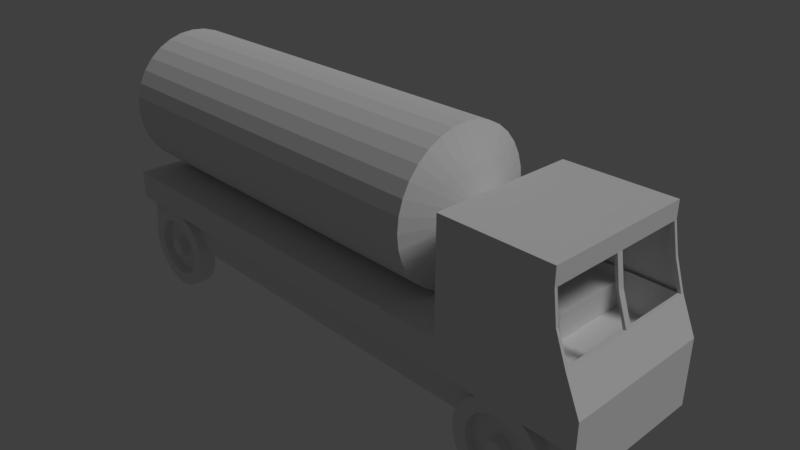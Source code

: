 # Source: OilTanker.blend  (saved by Blender 2.79.0; exported with 4.5.12 LTS)
import bpy
from mathutils import Matrix  # noqa: F401  (used for matrix-valued properties, if any)

bpy.ops.wm.read_factory_settings(use_empty=True)
scene = bpy.context.scene
scene.name = 'Scene'

# ---- collections
col_collection_1 = bpy.data.collections.new('Collection 1'); scene.collection.children.link(col_collection_1)

# ---- materials (node trees are filled in below, after node groups)
mat_material = bpy.data.materials.new('Material')
mat_material.alpha_threshold = 0.0
mat_material.use_transparent_shadow = False
mat_material.roughness = 0.5
mat_material.line_color = (0.0, 0.0, 0.0, 1.0)

# ---- material node trees

# ---- world
world_world = bpy.data.worlds.new('World'); scene.world = world_world
world_world.color = (0.05088, 0.05088, 0.05088)
world_world.use_sun_shadow = False
world_world.sun_shadow_jitter_overblur = 0.0
world_world.cycles.sampling_method = 'MANUAL'

# ---- cameras
cam_camera = bpy.data.cameras.new('Camera')
cam_camera.clip_end = 100.0
cam_camera.lens = 35.0
cam_camera.sensor_width = 32.0
cam_camera.sensor_height = 18.0
cam_camera.ortho_scale = 7.314
cam_camera.dof.focus_distance = 0.0
cam_camera.dof.aperture_fstop = 128.0

# ---- lights
light_lamp = bpy.data.lights.new('Lamp', 'SUN')
light_lamp.transmission_factor = 0.0
light_lamp.cutoff_distance = 30.0
light_lamp.angle = 0.1993
light_lamp.energy = 1.0
light_lamp.shadow_buffer_clip_start = 1.001
light_lamp.shadow_soft_size = 0.1
light_lamp.shadow_cascade_max_distance = 1000.0

# ---- meshes
me_cylinder = bpy.data.meshes.new('Cylinder')
me_cylinder.from_pydata([(0.0, 1.0, -1.0), (-1.151e-07, 0.6985, 1.0), (0.1951, 0.9808, -1.0), (0.1363, 0.6851, 1.0), (0.3827, 0.9239, -1.0), (0.2673, 0.6454, 1.0), (0.5556, 0.8315, -1.0), (0.3881, 0.5808, 1.0), (0.7071, 0.7071, -1.0), (0.4939, 0.4939, 1.0), (0.8315, 0.5556, -1.0), (0.5808, 0.3881, 1.0), (0.9239, 0.3827, -1.0), (0.6454, 0.2673, 1.0), (0.9808, 0.1951, -1.0), (0.6851, 0.1363, 1.0), (1.0, 7.55e-08, -1.0), (0.6985, 2.923e-08, 1.0), (0.9808, -0.1951, -1.0), (0.6851, -0.1363, 1.0), (0.9239, -0.3827, -1.0), (0.6454, -0.2673, 1.0), (0.8315, -0.5556, -1.0), (0.5808, -0.3881, 1.0), (0.7071, -0.7071, -1.0), (0.4939, -0.4939, 1.0), (0.5556, -0.8315, -1.0), (0.3881, -0.5808, 1.0), (0.3827, -0.9239, -1.0), (0.2673, -0.6454, 1.0), (0.1951, -0.9808, -1.0), (0.1363, -0.6851, 1.0), (-3.258e-07, -1.0, -1.0), (-2.333e-07, -0.6985, 1.0), (-0.1951, -0.9808, -1.0), (-0.1363, -0.6851, 1.0), (-0.3827, -0.9239, -1.0), (-0.2673, -0.6454, 1.0), (-0.5556, -0.8315, -1.0), (-0.3881, -0.5808, 1.0), (-0.7071, -0.7071, -1.0), (-0.4939, -0.4939, 1.0), (-0.8315, -0.5556, -1.0), (-0.5808, -0.3881, 1.0), (-0.9239, -0.3827, -1.0), (-0.6454, -0.2673, 1.0), (-0.9808, -0.1951, -1.0), (-0.6851, -0.1363, 1.0), (-1.0, 9.656e-07, -1.0), (-0.6985, 6.903e-07, 1.0), (-0.9808, 0.1951, -1.0), (-0.6851, 0.1363, 1.0), (-0.9239, 0.3827, -1.0), (-0.6454, 0.2673, 1.0), (-0.8315, 0.5556, -1.0), (-0.5808, 0.3881, 1.0), (-0.7071, 0.7071, -1.0), (-0.4939, 0.4939, 1.0), (-0.5556, 0.8315, -1.0), (-0.3881, 0.5808, 1.0), (-0.3827, 0.9239, -1.0), (-0.2673, 0.6454, 1.0), (-0.1951, 0.9808, -1.0), (-0.1363, 0.6851, 1.0), (0.1951, 0.9808, 1.0), (0.0, 1.0, 1.0), (0.3827, 0.9239, 1.0), (0.5556, 0.8315, 1.0), (0.7071, 0.7071, 1.0), (0.8315, 0.5556, 1.0), (0.9239, 0.3827, 1.0), (0.9808, 0.1951, 1.0), (1.0, 7.55e-08, 1.0), (0.9808, -0.1951, 1.0), (0.9239, -0.3827, 1.0), (0.8315, -0.5556, 1.0), (0.7071, -0.7071, 1.0), (0.5556, -0.8315, 1.0), (0.3827, -0.9239, 1.0), (0.1951, -0.9808, 1.0), (-3.258e-07, -1.0, 1.0), (-0.1951, -0.9808, 1.0), (-0.3827, -0.9239, 1.0), (-0.5556, -0.8315, 1.0), (-0.7071, -0.7071, 1.0), (-0.8315, -0.5556, 1.0), (-0.9239, -0.3827, 1.0), (-0.9808, -0.1951, 1.0), (-1.0, 9.656e-07, 1.0), (-0.9808, 0.1951, 1.0), (-0.9239, 0.3827, 1.0), (-0.8315, 0.5556, 1.0), (-0.7071, 0.7071, 1.0), (-0.5556, 0.8315, 1.0), (-0.3827, 0.9239, 1.0), (-0.1951, 0.9808, 1.0), (0.03826, 0.1924, 0.09494), (-3.032e-07, 0.1961, 0.09494), (0.07506, 0.1812, 0.09494), (0.109, 0.1631, 0.09494), (0.1387, 0.1387, 0.09494), (0.1631, 0.109, 0.09494), (0.1812, 0.07506, 0.09494), (0.1924, 0.03826, 0.09494), (0.1961, -1.893e-07, 0.09494), (0.1924, -0.03826, 0.09494), (0.1812, -0.07506, 0.09494), (0.1631, -0.109, 0.09494), (0.1387, -0.1387, 0.09494), (0.109, -0.1631, 0.09494), (0.07506, -0.1812, 0.09494), (0.03826, -0.1924, 0.09494), (-1.982e-09, -0.1961, 0.09494), (-0.03826, -0.1924, 0.09494), (-0.07506, -0.1812, 0.09494), (-0.109, -0.1631, 0.09494), (-0.1387, -0.1387, 0.09494), (-0.1631, -0.109, 0.09494), (-0.1812, -0.07506, 0.09494), (-0.1924, -0.03826, 0.09494), (-0.1961, 1.181e-07, 0.09494), (-0.1924, 0.03826, 0.09494), (-0.1812, 0.07506, 0.09494), (-0.1631, 0.109, 0.09494), (-0.1387, 0.1387, 0.09494), (-0.109, 0.1631, 0.09494), (-0.07506, 0.1812, 0.09494), (-0.03826, 0.1924, 0.09494), (0.1363, 0.6851, 0.09494), (-1.151e-07, 0.6985, 0.09494), (0.2673, 0.6454, 0.09494), (0.3881, 0.5808, 0.09494), (0.4939, 0.4939, 0.09494), (0.5808, 0.3881, 0.09494), (0.6454, 0.2673, 0.09494), (0.6851, 0.1363, 0.09494), (0.6985, 2.132e-08, 0.09494), (0.6851, -0.1363, 0.09494), (0.6454, -0.2673, 0.09494), (0.5808, -0.3881, 0.09494), (0.4939, -0.4939, 0.09494), (0.3881, -0.5808, 0.09494), (0.2673, -0.6454, 0.09494), (0.1363, -0.6851, 0.09494), (-2.333e-07, -0.6985, 0.09494), (-0.1363, -0.6851, 0.09494), (-0.2673, -0.6454, 0.09494), (-0.3881, -0.5808, 0.09494), (-0.4939, -0.4939, 0.09494), (-0.5808, -0.3881, 0.09494), (-0.6454, -0.2673, 0.09494), (-0.6851, -0.1363, 0.09494), (-0.6985, 6.824e-07, 0.09494), (-0.6851, 0.1363, 0.09494), (-0.6454, 0.2673, 0.09494), (-0.5808, 0.3881, 0.09494), (-0.4939, 0.4939, 0.09494), (-0.3881, 0.5808, 0.09494), (-0.2673, 0.6454, 0.09494), (-0.1363, 0.6851, 0.09494), (0.03826, 0.1924, 1.169), (-3.032e-07, 0.1961, 1.169), (0.07506, 0.1812, 1.169), (0.109, 0.1631, 1.169), (0.1387, 0.1387, 1.169), (0.1631, 0.109, 1.169), (0.1812, 0.07506, 1.169), (0.1924, 0.03826, 1.169), (0.1961, -1.799e-07, 1.169), (0.1924, -0.03826, 1.169), (0.1812, -0.07506, 1.169), (0.1631, -0.109, 1.169), (0.1387, -0.1387, 1.169), (0.109, -0.1631, 1.169), (0.07506, -0.1812, 1.169), (0.03826, -0.1924, 1.169), (-1.982e-09, -0.1961, 1.169), (-0.03826, -0.1924, 1.169), (-0.07506, -0.1812, 1.169), (-0.109, -0.1631, 1.169), (-0.1387, -0.1387, 1.169), (-0.1631, -0.109, 1.169), (-0.1812, -0.07506, 1.169), (-0.1924, -0.03826, 1.169), (-0.1961, 1.275e-07, 1.169), (-0.1924, 0.03826, 1.169), (-0.1812, 0.07506, 1.169), (-0.1631, 0.109, 1.169), (-0.1387, 0.1387, 1.169), (-0.109, 0.1631, 1.169), (-0.07506, 0.1812, 1.169), (-0.03826, 0.1924, 1.169), (-7.673e-08, 0.799, -1.0), (0.1559, 0.7837, -1.0), (0.3058, 0.7382, -1.0), (0.4439, 0.6644, -1.0), (0.565, 0.565, -1.0), (0.6644, 0.4439, -1.0), (0.7382, 0.3058, -1.0), (0.7837, 0.1559, -1.0), (0.799, 4.465e-08, -1.0), (0.7837, -0.1559, -1.0), (0.7382, -0.3058, -1.0), (0.6644, -0.4439, -1.0), (0.565, -0.565, -1.0), (0.4439, -0.6644, -1.0), (0.3058, -0.7382, -1.0), (0.1559, -0.7837, -1.0), (-2.642e-07, -0.799, -1.0), (-0.1559, -0.7837, -1.0), (-0.3058, -0.7382, -1.0), (-0.4439, -0.6644, -1.0), (-0.565, -0.565, -1.0), (-0.6644, -0.4439, -1.0), (-0.7382, -0.3058, -1.0), (-0.7837, -0.1559, -1.0), (-0.799, 7.82e-07, -1.0), (-0.7837, 0.1559, -1.0), (-0.7382, 0.3058, -1.0), (-0.6644, 0.4439, -1.0), (-0.565, 0.565, -1.0), (-0.4439, 0.6644, -1.0), (-0.3058, 0.7382, -1.0), (-0.1559, 0.7837, -1.0), (0.0, 1.0, -1.0), (0.1951, 0.9808, -1.0), (0.3827, 0.9239, -1.0), (0.5556, 0.8315, -1.0), (0.7071, 0.7071, -1.0), (0.8315, 0.5556, -1.0), (0.9239, 0.3827, -1.0), (0.9808, 0.1951, -1.0), (1.0, 7.55e-08, -1.0), (0.9808, -0.1951, -1.0), (0.9239, -0.3827, -1.0), (0.8315, -0.5556, -1.0), (0.7071, -0.7071, -1.0), (0.5556, -0.8315, -1.0), (0.3827, -0.9239, -1.0), (0.1951, -0.9808, -1.0), (-3.258e-07, -1.0, -1.0), (-0.1951, -0.9808, -1.0), (-0.3827, -0.9239, -1.0), (-0.5556, -0.8315, -1.0), (-0.7071, -0.7071, -1.0), (-0.8315, -0.5556, -1.0), (-0.9239, -0.3827, -1.0), (-0.9808, -0.1951, -1.0), (-1.0, 9.656e-07, -1.0), (-0.9808, 0.1951, -1.0), (-0.9239, 0.3827, -1.0), (-0.8315, 0.5556, -1.0), (-0.7071, 0.7071, -1.0), (-0.5556, 0.8315, -1.0), (-0.3827, 0.9239, -1.0), (-0.1951, 0.9808, -1.0), (-3.269e-07, 0.2966, -0.5462), (0.05787, 0.2909, -0.5462), (0.1135, 0.274, -0.5462), (0.1648, 0.2466, -0.5462), (0.2097, 0.2097, -0.5462), (0.2466, 0.1648, -0.5462), (0.274, 0.1135, -0.5462), (0.2909, 0.05787, -0.5462), (0.2966, -4.165e-08, -0.5462), (0.2909, -0.05787, -0.5462), (0.274, -0.1135, -0.5462), (0.2466, -0.1648, -0.5462), (0.2097, -0.2097, -0.5462), (0.1648, -0.2466, -0.5462), (0.1135, -0.274, -0.5462), (0.05787, -0.2909, -0.5462), (-6.668e-08, -0.2966, -0.5462), (-0.05787, -0.2909, -0.5462), (-0.1135, -0.274, -0.5462), (-0.1648, -0.2466, -0.5462), (-0.2097, -0.2097, -0.5462), (-0.2466, -0.1648, -0.5462), (-0.274, -0.1135, -0.5462), (-0.2909, -0.05787, -0.5462), (-0.2966, 2.97e-07, -0.5462), (-0.2909, 0.05787, -0.5462), (-0.274, 0.1135, -0.5462), (-0.2466, 0.1648, -0.5462), (-0.2097, 0.2097, -0.5462), (-0.1648, 0.2466, -0.5462), (-0.1135, 0.274, -0.5462), (-0.05787, 0.2909, -0.5462), (-7.673e-08, 0.799, -0.5462), (0.1559, 0.7837, -0.5462), (0.3058, 0.7382, -0.5462), (0.4439, 0.6644, -0.5462), (0.565, 0.565, -0.5462), (0.6644, 0.4439, -0.5462), (0.7382, 0.3058, -0.5462), (0.7837, 0.1559, -0.5462), (0.799, 4.862e-08, -0.5462), (0.7837, -0.1559, -0.5462), (0.7382, -0.3058, -0.5462), (0.6644, -0.4439, -0.5462), (0.565, -0.565, -0.5462), (0.4439, -0.6644, -0.5462), (0.3058, -0.7382, -0.5462), (0.1559, -0.7837, -0.5462), (-2.642e-07, -0.799, -0.5462), (-0.1559, -0.7837, -0.5462), (-0.3058, -0.7382, -0.5462), (-0.4439, -0.6644, -0.5462), (-0.565, -0.565, -0.5462), (-0.6644, -0.4439, -0.5462), (-0.7382, -0.3058, -0.5462), (-0.7837, -0.1559, -0.5462), (-0.799, 7.86e-07, -0.5462), (-0.7837, 0.1559, -0.5462), (-0.7382, 0.3058, -0.5462), (-0.6644, 0.4439, -0.5462), (-0.565, 0.565, -0.5462), (-0.4439, 0.6644, -0.5462), (-0.3058, 0.7382, -0.5462), (-0.1559, 0.7837, -0.5462), (-7.673e-08, 0.799, -0.5462), (0.1559, 0.7837, -0.5462), (0.3058, 0.7382, -0.5462), (0.4439, 0.6644, -0.5462), (0.565, 0.565, -0.5462), (0.6644, 0.4439, -0.5462), (0.7382, 0.3058, -0.5462), (0.7837, 0.1559, -0.5462), (0.799, 4.862e-08, -0.5462), (0.7837, -0.1559, -0.5462), (0.7382, -0.3058, -0.5462), (0.6644, -0.4439, -0.5462), (0.565, -0.565, -0.5462), (0.4439, -0.6644, -0.5462), (0.3058, -0.7382, -0.5462), (0.1559, -0.7837, -0.5462), (-2.642e-07, -0.799, -0.5462), (-0.1559, -0.7837, -0.5462), (-0.3058, -0.7382, -0.5462), (-0.4439, -0.6644, -0.5462), (-0.565, -0.565, -0.5462), (-0.6644, -0.4439, -0.5462), (-0.7382, -0.3058, -0.5462), (-0.7837, -0.1559, -0.5462), (-0.799, 7.86e-07, -0.5462), (-0.7837, 0.1559, -0.5462), (-0.7382, 0.3058, -0.5462), (-0.6644, 0.4439, -0.5462), (-0.565, 0.565, -0.5462), (-0.4439, 0.6644, -0.5462), (-0.3058, 0.7382, -0.5462), (-0.1559, 0.7837, -0.5462), (-3.269e-07, 0.2966, -0.5462), (0.05787, 0.2909, -0.5462), (0.1135, 0.274, -0.5462), (0.1648, 0.2466, -0.5462), (0.2097, 0.2097, -0.5462), (0.2466, 0.1648, -0.5462), (0.274, 0.1135, -0.5462), (0.2909, 0.05787, -0.5462), (0.2966, -4.165e-08, -0.5462), (0.2909, -0.05787, -0.5462), (0.274, -0.1135, -0.5462), (0.2466, -0.1648, -0.5462), (0.2097, -0.2097, -0.5462), (0.1648, -0.2466, -0.5462), (0.1135, -0.274, -0.5462), (0.05787, -0.2909, -0.5462), (-6.668e-08, -0.2966, -0.5462), (-0.05787, -0.2909, -0.5462), (-0.1135, -0.274, -0.5462), (-0.1648, -0.2466, -0.5462), (-0.2097, -0.2097, -0.5462), (-0.2466, -0.1648, -0.5462), (-0.274, -0.1135, -0.5462), (-0.2909, -0.05787, -0.5462), (-0.2966, 2.97e-07, -0.5462), (-0.2909, 0.05787, -0.5462), (-0.274, 0.1135, -0.5462), (-0.2466, 0.1648, -0.5462), (-0.2097, 0.2097, -0.5462), (-0.1648, 0.2466, -0.5462), (-0.1135, 0.274, -0.5462), (-0.05787, 0.2909, -0.5462), (-3.269e-07, 0.2966, -0.8387), (0.05787, 0.2909, -0.8387), (0.1135, 0.274, -0.8387), (0.1648, 0.2466, -0.8387), (0.2097, 0.2097, -0.8387), (0.2466, 0.1648, -0.8387), (0.274, 0.1135, -0.8387), (0.2909, 0.05787, -0.8387), (0.2966, -4.421e-08, -0.8387), (0.2909, -0.05787, -0.8387), (0.274, -0.1135, -0.8387), (0.2466, -0.1648, -0.8387), (0.2097, -0.2097, -0.8387), (0.1648, -0.2466, -0.8387), (0.1135, -0.274, -0.8387), (0.05787, -0.2909, -0.8387), (-6.668e-08, -0.2966, -0.8387), (-0.05787, -0.2909, -0.8387), (-0.1135, -0.274, -0.8387), (-0.1648, -0.2466, -0.8387), (-0.2097, -0.2097, -0.8387), (-0.2466, -0.1648, -0.8387), (-0.274, -0.1135, -0.8387), (-0.2909, -0.05787, -0.8387), (-0.2966, 2.945e-07, -0.8387), (-0.2909, 0.05787, -0.8387), (-0.274, 0.1135, -0.8387), (-0.2466, 0.1648, -0.8387), (-0.2097, 0.2097, -0.8387), (-0.1648, 0.2466, -0.8387), (-0.1135, 0.274, -0.8387), (-0.05787, 0.2909, -0.8387)], [], [(0, 65, 64, 2), (2, 64, 66, 4), (4, 66, 67, 6), (6, 67, 68, 8), (8, 68, 69, 10), (10, 69, 70, 12), (12, 70, 71, 14), (14, 71, 72, 16), (16, 72, 73, 18), (18, 73, 74, 20), (20, 74, 75, 22), (22, 75, 76, 24), (24, 76, 77, 26), (26, 77, 78, 28), (28, 78, 79, 30), (30, 79, 80, 32), (32, 80, 81, 34), (34, 81, 82, 36), (36, 82, 83, 38), (38, 83, 84, 40), (40, 84, 85, 42), (42, 85, 86, 44), (44, 86, 87, 46), (46, 87, 88, 48), (48, 88, 89, 50), (50, 89, 90, 52), (52, 90, 91, 54), (54, 91, 92, 56), (56, 92, 93, 58), (58, 93, 94, 60), (49, 47, 151, 152), (60, 94, 95, 62), (62, 95, 65, 0), (12, 14, 231, 230), (1, 3, 64, 65), (3, 5, 66, 64), (5, 7, 67, 66), (7, 9, 68, 67), (9, 11, 69, 68), (11, 13, 70, 69), (13, 15, 71, 70), (15, 17, 72, 71), (17, 19, 73, 72), (19, 21, 74, 73), (21, 23, 75, 74), (23, 25, 76, 75), (25, 27, 77, 76), (27, 29, 78, 77), (29, 31, 79, 78), (31, 33, 80, 79), (33, 35, 81, 80), (35, 37, 82, 81), (37, 39, 83, 82), (39, 41, 84, 83), (41, 43, 85, 84), (43, 45, 86, 85), (45, 47, 87, 86), (47, 49, 88, 87), (49, 51, 89, 88), (51, 53, 90, 89), (53, 55, 91, 90), (55, 57, 92, 91), (57, 59, 93, 92), (59, 61, 94, 93), (61, 63, 95, 94), (63, 1, 65, 95), (120, 119, 183, 184), (23, 21, 138, 139), (51, 49, 152, 153), (25, 23, 139, 140), (53, 51, 153, 154), (27, 25, 140, 141), (55, 53, 154, 155), (29, 27, 141, 142), (3, 1, 129, 128), (57, 55, 155, 156), (31, 29, 142, 143), (5, 3, 128, 130), (59, 57, 156, 157), (33, 31, 143, 144), (7, 5, 130, 131), (61, 59, 157, 158), (35, 33, 144, 145), (9, 7, 131, 132), (63, 61, 158, 159), (37, 35, 145, 146), (11, 9, 132, 133), (1, 63, 159, 129), (39, 37, 146, 147), (13, 11, 133, 134), (41, 39, 147, 148), (15, 13, 134, 135), (43, 41, 148, 149), (17, 15, 135, 136), (45, 43, 149, 150), (19, 17, 136, 137), (47, 45, 150, 151), (21, 19, 137, 138), (97, 96, 128, 129), (96, 98, 130, 128), (98, 99, 131, 130), (99, 100, 132, 131), (100, 101, 133, 132), (101, 102, 134, 133), (102, 103, 135, 134), (103, 104, 136, 135), (104, 105, 137, 136), (105, 106, 138, 137), (106, 107, 139, 138), (107, 108, 140, 139), (108, 109, 141, 140), (109, 110, 142, 141), (110, 111, 143, 142), (111, 112, 144, 143), (112, 113, 145, 144), (113, 114, 146, 145), (114, 115, 147, 146), (115, 116, 148, 147), (116, 117, 149, 148), (117, 118, 150, 149), (118, 119, 151, 150), (119, 120, 152, 151), (120, 121, 153, 152), (121, 122, 154, 153), (122, 123, 155, 154), (123, 124, 156, 155), (124, 125, 157, 156), (125, 126, 158, 157), (126, 127, 159, 158), (127, 97, 129, 159), (160, 161, 191, 190, 189, 188, 187, 186, 185, 184, 183, 182, 181, 180, 179, 178, 177, 176, 175, 174, 173, 172, 171, 170, 169, 168, 167, 166, 165, 164, 163, 162), (107, 106, 170, 171), (121, 120, 184, 185), (108, 107, 171, 172), (122, 121, 185, 186), (109, 108, 172, 173), (123, 122, 186, 187), (110, 109, 173, 174), (96, 97, 161, 160), (124, 123, 187, 188), (111, 110, 174, 175), (98, 96, 160, 162), (125, 124, 188, 189), (112, 111, 175, 176), (99, 98, 162, 163), (126, 125, 189, 190), (113, 112, 176, 177), (100, 99, 163, 164), (127, 126, 190, 191), (114, 113, 177, 178), (101, 100, 164, 165), (97, 127, 191, 161), (115, 114, 178, 179), (102, 101, 165, 166), (116, 115, 179, 180), (103, 102, 166, 167), (117, 116, 180, 181), (104, 103, 167, 168), (118, 117, 181, 182), (105, 104, 168, 169), (119, 118, 182, 183), (106, 105, 169, 170), (197, 198, 294, 293), (30, 32, 240, 239), (48, 50, 249, 248), (4, 6, 227, 226), (22, 24, 236, 235), (40, 42, 245, 244), (58, 60, 254, 253), (14, 16, 232, 231), (32, 34, 241, 240), (50, 52, 250, 249), (6, 8, 228, 227), (24, 26, 237, 236), (42, 44, 246, 245), (60, 62, 255, 254), (16, 18, 233, 232), (34, 36, 242, 241), (52, 54, 251, 250), (8, 10, 229, 228), (26, 28, 238, 237), (44, 46, 247, 246), (0, 2, 225, 224), (62, 0, 224, 255), (18, 20, 234, 233), (36, 38, 243, 242), (54, 56, 252, 251), (10, 12, 230, 229), (28, 30, 239, 238), (46, 48, 248, 247), (2, 4, 226, 225), (20, 22, 235, 234), (38, 40, 244, 243), (56, 58, 253, 252), (193, 192, 224, 225), (194, 193, 225, 226), (195, 194, 226, 227), (196, 195, 227, 228), (197, 196, 228, 229), (198, 197, 229, 230), (199, 198, 230, 231), (200, 199, 231, 232), (201, 200, 232, 233), (202, 201, 233, 234), (203, 202, 234, 235), (204, 203, 235, 236), (205, 204, 236, 237), (206, 205, 237, 238), (207, 206, 238, 239), (208, 207, 239, 240), (209, 208, 240, 241), (210, 209, 241, 242), (211, 210, 242, 243), (212, 211, 243, 244), (213, 212, 244, 245), (214, 213, 245, 246), (215, 214, 246, 247), (216, 215, 247, 248), (217, 216, 248, 249), (218, 217, 249, 250), (219, 218, 250, 251), (220, 219, 251, 252), (221, 220, 252, 253), (222, 221, 253, 254), (223, 222, 254, 255), (192, 223, 255, 224), (267, 268, 396, 395), (211, 212, 308, 307), (198, 199, 295, 294), (212, 213, 309, 308), (199, 200, 296, 295), (213, 214, 310, 309), (200, 201, 297, 296), (214, 215, 311, 310), (201, 202, 298, 297), (215, 216, 312, 311), (202, 203, 299, 298), (216, 217, 313, 312), (203, 204, 300, 299), (217, 218, 314, 313), (204, 205, 301, 300), (218, 219, 315, 314), (205, 206, 302, 301), (192, 193, 289, 288), (219, 220, 316, 315), (206, 207, 303, 302), (193, 194, 290, 289), (220, 221, 317, 316), (207, 208, 304, 303), (194, 195, 291, 290), (221, 222, 318, 317), (208, 209, 305, 304), (195, 196, 292, 291), (222, 223, 319, 318), (209, 210, 306, 305), (196, 197, 293, 292), (223, 192, 288, 319), (210, 211, 307, 306), (286, 285, 381, 382), (302, 303, 335, 334), (259, 258, 354, 355), (285, 284, 380, 381), (301, 302, 334, 333), (258, 257, 353, 354), (284, 283, 379, 380), (300, 301, 333, 332), (257, 256, 352, 353), (283, 282, 378, 379), (299, 300, 332, 331), (282, 281, 377, 378), (298, 299, 331, 330), (281, 280, 376, 377), (297, 298, 330, 329), (280, 279, 375, 376), (296, 297, 329, 328), (279, 278, 374, 375), (295, 296, 328, 327), (278, 277, 373, 374), (294, 295, 327, 326), (277, 276, 372, 373), (293, 294, 326, 325), (319, 288, 320, 351), (276, 275, 371, 372), (292, 293, 325, 324), (318, 319, 351, 350), (275, 274, 370, 371), (291, 292, 324, 323), (317, 318, 350, 349), (274, 273, 369, 370), (290, 291, 323, 322), (353, 352, 320, 321), (354, 353, 321, 322), (355, 354, 322, 323), (356, 355, 323, 324), (357, 356, 324, 325), (358, 357, 325, 326), (359, 358, 326, 327), (360, 359, 327, 328), (361, 360, 328, 329), (362, 361, 329, 330), (363, 362, 330, 331), (364, 363, 331, 332), (365, 364, 332, 333), (366, 365, 333, 334), (367, 366, 334, 335), (368, 367, 335, 336), (369, 368, 336, 337), (370, 369, 337, 338), (371, 370, 338, 339), (372, 371, 339, 340), (373, 372, 340, 341), (374, 373, 341, 342), (375, 374, 342, 343), (376, 375, 343, 344), (377, 376, 344, 345), (378, 377, 345, 346), (379, 378, 346, 347), (380, 379, 347, 348), (381, 380, 348, 349), (382, 381, 349, 350), (383, 382, 350, 351), (352, 383, 351, 320), (260, 259, 355, 356), (303, 304, 336, 335), (287, 286, 382, 383), (261, 260, 356, 357), (304, 305, 337, 336), (256, 287, 383, 352), (262, 261, 357, 358), (305, 306, 338, 337), (263, 262, 358, 359), (306, 307, 339, 338), (264, 263, 359, 360), (307, 308, 340, 339), (265, 264, 360, 361), (308, 309, 341, 340), (266, 265, 361, 362), (309, 310, 342, 341), (267, 266, 362, 363), (310, 311, 343, 342), (268, 267, 363, 364), (311, 312, 344, 343), (269, 268, 364, 365), (312, 313, 345, 344), (270, 269, 365, 366), (313, 314, 346, 345), (271, 270, 366, 367), (314, 315, 347, 346), (288, 289, 321, 320), (272, 271, 367, 368), (315, 316, 348, 347), (289, 290, 322, 321), (273, 272, 368, 369), (316, 317, 349, 348), (384, 385, 386, 387, 388, 389, 390, 391, 392, 393, 394, 395, 396, 397, 398, 399, 400, 401, 402, 403, 404, 405, 406, 407, 408, 409, 410, 411, 412, 413, 414, 415), (281, 282, 410, 409), (268, 269, 397, 396), (282, 283, 411, 410), (269, 270, 398, 397), (256, 257, 385, 384), (283, 284, 412, 411), (270, 271, 399, 398), (257, 258, 386, 385), (284, 285, 413, 412), (271, 272, 400, 399), (258, 259, 387, 386), (285, 286, 414, 413), (272, 273, 401, 400), (259, 260, 388, 387), (286, 287, 415, 414), (273, 274, 402, 401), (260, 261, 389, 388), (287, 256, 384, 415), (274, 275, 403, 402), (261, 262, 390, 389), (275, 276, 404, 403), (262, 263, 391, 390), (276, 277, 405, 404), (263, 264, 392, 391), (277, 278, 406, 405), (264, 265, 393, 392), (278, 279, 407, 406), (265, 266, 394, 393), (279, 280, 408, 407), (266, 267, 395, 394), (280, 281, 409, 408)])
me_cylinder.use_remesh_preserve_volume = False
me_cylinder.use_remesh_preserve_attributes = False
me_cylinder.use_mirror_vertex_groups = False
me_cylinder.update()
me_cube_002 = bpy.data.meshes.new('Cube.002')
me_cube_002.from_pydata([(-0.9697, 0.2559, 6.604), (0.3906, 0.2559, 6.604), (-0.9697, 0.2511, 5.628), (0.3906, 0.2511, 5.628), (-0.9697, 0.2369, 4.69), (0.3906, 0.2369, 4.69), (-0.9697, 0.2138, 3.826), (0.3906, 0.2138, 3.826), (-0.9697, 0.1827, 3.068), (0.3906, 0.1827, 3.068), (-0.9697, 0.1448, 2.447), (0.3906, 0.1448, 2.447), (-0.9697, 0.1016, 1.984), (0.3906, 0.1016, 1.984), (-0.9697, 0.05471, 1.7), (0.3906, 0.05471, 1.7), (-0.9697, 0.005941, 1.604), (0.3906, 0.005941, 1.604), (-0.9697, -0.04283, 1.7), (0.3906, -0.04283, 1.7), (-0.9697, -0.08973, 1.984), (0.3906, -0.08973, 1.984), (-0.9697, -0.133, 2.447), (0.3906, -0.133, 2.447), (0.3906, -0.1708, 10.14), (-0.9697, -0.133, 10.76), (0.3906, -0.133, 10.76), (-0.9697, -0.08973, 11.22), (0.3906, -0.08973, 11.22), (-0.9697, -0.04283, 11.51), (0.3906, -0.04283, 11.51), (-0.9697, 0.005942, 11.6), (0.3906, 0.005942, 11.6), (-0.9697, 0.05471, 11.51), (0.3906, 0.05471, 11.51), (-0.9697, 0.1016, 11.22), (0.3906, 0.1016, 11.22), (-0.9697, 0.1448, 10.76), (0.3906, 0.1448, 10.76), (-0.9697, 0.1827, 10.14), (0.3906, 0.1827, 10.14), (-0.9697, 0.2138, 9.382), (0.3906, 0.2138, 9.382), (-0.9697, 0.2369, 8.517), (0.3906, 0.2369, 8.517), (-0.9697, 0.2511, 7.579), (0.3906, 0.2511, 7.579), (-1.107, 0.05214, 6.987), (-1.107, 0.04751, 7.159), (-1.107, 0.0413, 7.311), (-1.107, 0.03372, 7.435), (-1.107, 0.02508, 7.528), (-1.107, 0.0157, 7.585), (-1.107, 0.005941, 7.604), (-1.107, -0.003813, 7.585), (-1.107, -0.01319, 7.528), (-1.107, -0.02184, 7.435), (-1.107, -0.02941, 7.311), (-1.107, -0.03563, 7.159), (-1.107, -0.04025, 6.987), (-1.107, -0.0431, 6.799), (-1.107, -0.04406, 6.604), (0.4857, 0.005941, 6.604), (-1.107, -0.0431, 6.409), (-1.107, -0.04025, 6.221), (-1.107, -0.03563, 6.048), (-1.107, -0.02941, 5.897), (-1.107, -0.02184, 5.772), (-1.107, -0.01319, 5.68), (-1.107, -0.003813, 5.623), (-1.107, 0.005941, 5.604), (-1.107, 0.0157, 5.623), (-1.107, 0.02508, 5.68), (-1.107, 0.03372, 5.772), (-1.107, 0.0413, 5.897), (-1.107, 0.04751, 6.048), (-1.107, 0.05214, 6.221), (-1.107, 0.05498, 6.409), (-1.107, 0.05594, 6.604), (-1.107, 0.05498, 6.799), (-1.107, 0.05498, 6.799), (-1.107, 0.05594, 6.604), (-1.107, 0.05214, 6.987), (-1.107, 0.04751, 7.159), (-1.107, 0.0413, 7.311), (-1.107, 0.03372, 7.435), (-1.107, 0.02508, 7.528), (-1.107, 0.0157, 7.585), (-1.107, 0.005941, 7.604), (-1.107, -0.003813, 7.585), (-1.107, -0.01319, 7.528), (-1.107, -0.02184, 7.435), (-1.107, -0.02941, 7.311), (-1.107, -0.03563, 7.159), (-1.107, -0.04025, 6.987), (-1.107, -0.0431, 6.799), (-1.107, -0.04406, 6.604), (-1.107, -0.0431, 6.409), (-1.107, -0.04025, 6.221), (-1.107, -0.03563, 6.048), (-1.107, -0.02941, 5.897), (-1.107, -0.02184, 5.772), (-1.107, -0.01319, 5.68), (-1.107, -0.003813, 5.623), (-1.107, 0.005941, 5.604), (-1.107, 0.0157, 5.623), (-1.107, 0.02508, 5.68), (-1.107, 0.03372, 5.772), (-1.107, 0.0413, 5.897), (-1.107, 0.04751, 6.048), (-1.107, 0.05214, 6.221), (-1.107, 0.05498, 6.409), (-1.128, 0.005941, 6.604), (-0.9697, 0.05471, 1.7), (-0.9697, 0.005941, 1.604), (-0.9697, -0.04283, 1.7), (0.3906, -0.04283, 1.7), (-0.9697, -0.08973, 1.984), (0.3906, -0.08973, 1.984), (-0.9697, -0.133, 2.447), (0.3906, -0.133, 2.447), (-0.9697, -0.1708, 3.068), (0.3906, -0.1708, 3.068), (-0.9697, -0.2019, 3.826), (0.3906, -0.2019, 3.826), (-0.9697, -0.225, 4.69), (0.3906, -0.225, 4.69), (-0.9697, -0.2393, 5.628), (0.3906, -0.2393, 5.628), (-0.9697, -0.2441, 6.604), (0.3906, -0.2441, 6.604), (-0.9697, -0.2393, 7.579), (0.3906, -0.2393, 7.579), (-0.9697, -0.225, 8.517), (0.3906, -0.225, 8.517), (-0.9697, -0.2019, 9.382), (0.3906, -0.2019, 9.382), (-0.9697, -0.1708, 10.14), (0.3906, -0.1708, 10.14), (-0.9697, -0.133, 10.76), (0.3906, -0.133, 10.76), (-0.9697, -0.08973, 11.22), (0.3906, -0.08973, 11.22), (-1.107, -0.02184, 7.435), (-1.107, -0.02941, 7.311), (-1.107, -0.03563, 7.159), (-1.107, -0.04025, 6.987), (-1.107, -0.0431, 6.799), (-1.107, -0.04406, 6.604), (0.4857, 0.005941, 6.604), (-1.107, -0.0431, 6.409), (-1.107, -0.04025, 6.221), (-1.107, -0.03563, 6.048), (-1.107, -0.02941, 5.897), (-1.107, -0.02184, 5.772), (-1.107, 0.005941, 5.604), (-1.107, 0.0157, 5.623)], [], [(0, 1, 3, 2), (2, 3, 5, 4), (4, 5, 7, 6), (6, 7, 9, 8), (8, 9, 11, 10), (10, 11, 13, 12), (12, 13, 15, 14), (14, 15, 17, 16), (16, 17, 19, 18), (27, 28, 30, 29), (29, 30, 32, 31), (31, 32, 34, 33), (33, 34, 36, 35), (35, 36, 38, 37), (37, 38, 40, 39), (39, 40, 42, 41), (41, 42, 44, 43), (31, 33, 52, 53), (43, 44, 46, 45), (45, 46, 1, 0), (15, 13, 62), (39, 41, 48, 49), (34, 32, 62), (7, 5, 62), (26, 24, 62), (44, 42, 62), (17, 15, 62), (36, 34, 62), (9, 7, 62), (28, 26, 62), (46, 44, 62), (19, 17, 62), (38, 36, 62), (11, 9, 62), (30, 28, 62), (3, 1, 62), (1, 46, 62), (21, 19, 62), (40, 38, 62), (13, 11, 62), (32, 30, 62), (5, 3, 62), (23, 21, 62), (42, 40, 62), (20, 22, 67, 68), (2, 4, 76, 77), (29, 31, 53, 54), (10, 12, 72, 73), (37, 39, 49, 50), (18, 20, 68, 69), (45, 0, 78, 79), (0, 2, 77, 78), (27, 29, 54, 55), (8, 10, 73, 74), (35, 37, 50, 51), (16, 18, 69, 70), (43, 45, 79, 47), (25, 27, 55, 56), (6, 8, 74, 75), (33, 35, 51, 52), (41, 43, 47, 48), (4, 6, 75, 76), (56, 55, 90, 91), (12, 14, 71, 72), (104, 103, 112), (71, 70, 104, 105), (57, 56, 91, 92), (72, 71, 105, 106), (58, 57, 92, 93), (73, 72, 106, 107), (59, 58, 93, 94), (79, 78, 81, 80), (74, 73, 107, 108), (60, 59, 94, 95), (47, 79, 80, 82), (75, 74, 108, 109), (61, 60, 95, 96), (48, 47, 82, 83), (76, 75, 109, 110), (63, 61, 96, 97), (49, 48, 83, 84), (77, 76, 110, 111), (64, 63, 97, 98), (50, 49, 84, 85), (78, 77, 111, 81), (65, 64, 98, 99), (51, 50, 85, 86), (66, 65, 99, 100), (52, 51, 86, 87), (67, 66, 100, 101), (53, 52, 87, 88), (68, 67, 101, 102), (54, 53, 88, 89), (69, 68, 102, 103), (55, 54, 89, 90), (70, 69, 103, 104), (110, 109, 112), (90, 89, 112), (103, 102, 112), (111, 110, 112), (89, 88, 112), (102, 101, 112), (81, 111, 112), (88, 87, 112), (101, 100, 112), (87, 86, 112), (100, 99, 112), (86, 85, 112), (99, 98, 112), (85, 84, 112), (98, 97, 112), (84, 83, 112), (97, 96, 112), (83, 82, 112), (96, 95, 112), (82, 80, 112), (95, 94, 112), (108, 107, 112), (80, 81, 112), (94, 93, 112), (107, 106, 112), (93, 92, 112), (106, 105, 112), (92, 91, 112), (105, 104, 112), (109, 108, 112), (91, 90, 112), (115, 116, 118, 117), (117, 118, 120, 119), (119, 120, 122, 121), (121, 122, 124, 123), (123, 124, 126, 125), (125, 126, 128, 127), (127, 128, 130, 129), (129, 130, 132, 131), (131, 132, 134, 133), (133, 134, 136, 135), (135, 136, 138, 137), (137, 138, 140, 139), (139, 140, 142, 141), (130, 128, 149), (122, 120, 149), (132, 130, 149), (124, 122, 149), (134, 132, 149), (126, 124, 149), (136, 134, 149), (128, 126, 149), (138, 136, 149), (135, 137, 144, 145), (125, 127, 150, 151), (133, 135, 145, 146), (123, 125, 151, 152), (131, 133, 146, 147), (121, 123, 152, 153), (129, 131, 147, 148), (113, 114, 155, 156), (137, 139, 143, 144), (119, 121, 153, 154), (127, 129, 148, 150)])
_ca = me_cube_002.color_attributes.new('Col', 'BYTE_COLOR', 'CORNER')
_ca.data.foreach_set('color', [1.0, 1.0, 1.0, 1.0, 1.0, 1.0, 1.0, 1.0, 1.0, 1.0, 1.0, 1.0, 1.0, 1.0, 1.0, 1.0, 1.0, 1.0, 1.0, 1.0, 1.0, 1.0, 1.0, 1.0, 1.0, 1.0, 1.0, 1.0, 1.0, 1.0, 1.0, 1.0, 1.0, 1.0, 1.0, 1.0, 1.0, 1.0, 1.0, 1.0, 1.0, 1.0, 1.0, 1.0, 1.0, 1.0, 1.0, 1.0, 1.0, 1.0, 1.0, 1.0, 1.0, 1.0, 1.0, 1.0, 1.0, 1.0, 1.0, 1.0, 1.0, 1.0, 1.0, 1.0, 1.0, 1.0, 1.0, 1.0, 1.0, 1.0, 1.0, 1.0, 1.0, 1.0, 1.0, 1.0, 1.0, 1.0, 1.0, 1.0, 1.0, 1.0, 1.0, 1.0, 1.0, 1.0, 1.0, 1.0, 1.0, 1.0, 1.0, 1.0, 1.0, 1.0, 1.0, 1.0, 1.0, 1.0, 1.0, 1.0, 1.0, 1.0, 1.0, 1.0, 1.0, 1.0, 1.0, 1.0, 1.0, 1.0, 1.0, 1.0, 1.0, 1.0, 1.0, 1.0, 1.0, 1.0, 1.0, 1.0, 1.0, 1.0, 1.0, 1.0, 1.0, 1.0, 1.0, 1.0, 1.0, 1.0, 1.0, 1.0, 1.0, 1.0, 1.0, 1.0, 1.0, 1.0, 1.0, 1.0, 1.0, 1.0, 1.0, 1.0, 1.0, 1.0, 1.0, 1.0, 1.0, 1.0, 1.0, 1.0, 1.0, 1.0, 1.0, 1.0, 1.0, 1.0, 1.0, 1.0, 1.0, 1.0, 1.0, 1.0, 1.0, 1.0, 1.0, 1.0, 1.0, 1.0, 1.0, 1.0, 1.0, 1.0, 1.0, 1.0, 1.0, 1.0, 1.0, 1.0, 1.0, 1.0, 1.0, 1.0, 1.0, 1.0, 1.0, 1.0, 1.0, 1.0, 1.0, 1.0, 1.0, 1.0, 1.0, 1.0, 1.0, 1.0, 1.0, 1.0, 1.0, 1.0, 1.0, 1.0, 1.0, 1.0, 1.0, 1.0, 1.0, 1.0, 1.0, 1.0, 1.0, 1.0, 1.0, 1.0, 1.0, 1.0, 1.0, 1.0, 1.0, 1.0, 1.0, 1.0, 1.0, 1.0, 1.0, 1.0, 1.0, 1.0, 1.0, 1.0, 1.0, 1.0, 1.0, 1.0, 1.0, 1.0, 1.0, 1.0, 1.0, 1.0, 1.0, 1.0, 1.0, 1.0, 1.0, 1.0, 1.0, 1.0, 1.0, 1.0, 1.0, 1.0, 1.0, 1.0, 1.0, 1.0, 1.0, 1.0, 1.0, 1.0, 1.0, 1.0, 1.0, 1.0, 1.0, 1.0, 1.0, 1.0, 1.0, 1.0, 1.0, 1.0, 1.0, 1.0, 1.0, 1.0, 1.0, 1.0, 1.0, 1.0, 1.0, 1.0, 1.0, 1.0, 1.0, 1.0, 1.0, 1.0, 1.0, 1.0, 1.0, 1.0, 1.0, 1.0, 1.0, 1.0, 1.0, 1.0, 1.0, 1.0, 1.0, 1.0, 1.0, 1.0, 1.0, 1.0, 1.0, 1.0, 1.0, 1.0, 1.0, 1.0, 1.0, 1.0, 1.0, 1.0, 1.0, 1.0, 1.0, 1.0, 1.0, 1.0, 1.0, 1.0, 1.0, 1.0, 1.0, 1.0, 1.0, 1.0, 1.0, 1.0, 1.0, 1.0, 1.0, 1.0, 1.0, 1.0, 1.0, 1.0, 1.0, 1.0, 1.0, 1.0, 1.0, 1.0, 1.0, 1.0, 1.0, 1.0, 1.0, 1.0, 1.0, 1.0, 1.0, 1.0, 1.0, 1.0, 1.0, 1.0, 1.0, 1.0, 1.0, 1.0, 1.0, 1.0, 1.0, 1.0, 1.0, 1.0, 1.0, 1.0, 1.0, 1.0, 1.0, 1.0, 1.0, 1.0, 1.0, 1.0, 1.0, 1.0, 1.0, 1.0, 1.0, 1.0, 1.0, 1.0, 1.0, 1.0, 1.0, 1.0, 1.0, 1.0, 1.0, 1.0, 1.0, 1.0, 1.0, 1.0, 1.0, 1.0, 1.0, 1.0, 1.0, 1.0, 1.0, 1.0, 1.0, 1.0, 1.0, 1.0, 1.0, 1.0, 1.0, 1.0, 1.0, 1.0, 1.0, 1.0, 1.0, 1.0, 1.0, 1.0, 1.0, 1.0, 1.0, 1.0, 1.0, 1.0, 1.0, 1.0, 1.0, 1.0, 1.0, 1.0, 1.0, 1.0, 1.0, 1.0, 1.0, 1.0, 1.0, 1.0, 1.0, 1.0, 1.0, 1.0, 1.0, 1.0, 1.0, 1.0, 1.0, 1.0, 1.0, 1.0, 1.0, 1.0, 1.0, 1.0, 1.0, 1.0, 1.0, 1.0, 1.0, 1.0, 1.0, 1.0, 1.0, 1.0, 1.0, 1.0, 1.0, 1.0, 1.0, 1.0, 1.0, 1.0, 1.0, 1.0, 1.0, 1.0, 1.0, 1.0, 1.0, 1.0, 1.0, 1.0, 1.0, 1.0, 1.0, 1.0, 1.0, 1.0, 1.0, 1.0, 1.0, 1.0, 1.0, 1.0, 1.0, 1.0, 1.0, 1.0, 1.0, 1.0, 1.0, 1.0, 1.0, 1.0, 1.0, 1.0, 1.0, 1.0, 1.0, 1.0, 1.0, 1.0, 1.0, 1.0, 1.0, 1.0, 1.0, 1.0, 1.0, 1.0, 1.0, 1.0, 1.0, 1.0, 1.0, 1.0, 1.0, 1.0, 1.0, 1.0, 1.0, 1.0, 1.0, 1.0, 1.0, 1.0, 1.0, 1.0, 1.0, 1.0, 1.0, 1.0, 1.0, 1.0, 1.0, 1.0, 1.0, 1.0, 1.0, 1.0, 1.0, 1.0, 1.0, 1.0, 1.0, 1.0, 1.0, 1.0, 1.0, 1.0, 1.0, 1.0, 1.0, 1.0, 1.0, 1.0, 1.0, 1.0, 1.0, 1.0, 1.0, 1.0, 1.0, 1.0, 1.0, 1.0, 1.0, 1.0, 1.0, 1.0, 1.0, 1.0, 1.0, 1.0, 1.0, 1.0, 1.0, 1.0, 1.0, 1.0, 1.0, 1.0, 1.0, 1.0, 1.0, 1.0, 1.0, 1.0, 1.0, 1.0, 1.0, 1.0, 1.0, 1.0, 1.0, 1.0, 1.0, 1.0, 1.0, 1.0, 1.0, 1.0, 1.0, 1.0, 1.0, 1.0, 1.0, 1.0, 1.0, 1.0, 1.0, 1.0, 1.0, 1.0, 1.0, 1.0, 1.0, 1.0, 1.0, 1.0, 1.0, 1.0, 1.0, 1.0, 1.0, 1.0, 1.0, 1.0, 1.0, 1.0, 1.0, 1.0, 1.0, 1.0, 1.0, 1.0, 1.0, 1.0, 1.0, 1.0, 1.0, 1.0, 1.0, 1.0, 1.0, 1.0, 1.0, 1.0, 1.0, 1.0, 1.0, 1.0, 1.0, 1.0, 1.0, 1.0, 1.0, 1.0, 1.0, 1.0, 1.0, 1.0, 1.0, 1.0, 1.0, 1.0, 1.0, 1.0, 1.0, 1.0, 1.0, 1.0, 1.0, 1.0, 1.0, 1.0, 1.0, 1.0, 1.0, 1.0, 1.0, 1.0, 1.0, 1.0, 1.0, 1.0, 1.0, 1.0, 1.0, 1.0, 1.0, 1.0, 1.0, 1.0, 1.0, 1.0, 1.0, 1.0, 1.0, 1.0, 1.0, 1.0, 1.0, 1.0, 1.0, 1.0, 1.0, 1.0, 1.0, 1.0, 1.0, 1.0, 1.0, 1.0, 1.0, 1.0, 1.0, 1.0, 1.0, 1.0, 1.0, 1.0, 1.0, 1.0, 1.0, 1.0, 1.0, 1.0, 1.0, 1.0, 1.0, 1.0, 1.0, 1.0, 1.0, 1.0, 1.0, 1.0, 1.0, 1.0, 1.0, 1.0, 1.0, 1.0, 1.0, 1.0, 1.0, 1.0, 1.0, 1.0, 1.0, 1.0, 1.0, 1.0, 1.0, 1.0, 1.0, 1.0, 1.0, 1.0, 1.0, 1.0, 1.0, 1.0, 1.0, 1.0, 1.0, 1.0, 1.0, 1.0, 1.0, 1.0, 1.0, 1.0, 1.0, 1.0, 1.0, 1.0, 1.0, 1.0, 1.0, 1.0, 1.0, 1.0, 1.0, 1.0, 1.0, 1.0, 1.0, 1.0, 1.0, 1.0, 1.0, 1.0, 1.0, 1.0, 1.0, 1.0, 1.0, 1.0, 1.0, 1.0, 1.0, 1.0, 1.0, 1.0, 1.0, 1.0, 1.0, 1.0, 1.0, 1.0, 1.0, 1.0, 1.0, 1.0, 1.0, 1.0, 1.0, 1.0, 1.0, 1.0, 1.0, 1.0, 1.0, 1.0, 1.0, 1.0, 1.0, 1.0, 1.0, 1.0, 1.0, 1.0, 1.0, 1.0, 1.0, 1.0, 1.0, 1.0, 1.0, 1.0, 1.0, 1.0, 1.0, 1.0, 1.0, 1.0, 1.0, 1.0, 1.0, 1.0, 1.0, 1.0, 1.0, 1.0, 1.0, 1.0, 1.0, 1.0, 1.0, 1.0, 1.0, 1.0, 1.0, 1.0, 1.0, 1.0, 1.0, 1.0, 1.0, 1.0, 1.0, 1.0, 1.0, 1.0, 1.0, 1.0, 1.0, 1.0, 1.0, 1.0, 1.0, 1.0, 1.0, 1.0, 1.0, 1.0, 1.0, 1.0, 1.0, 1.0, 1.0, 1.0, 1.0, 1.0, 1.0, 1.0, 1.0, 1.0, 1.0, 1.0, 1.0, 1.0, 1.0, 1.0, 1.0, 1.0, 1.0, 1.0, 1.0, 1.0, 1.0, 1.0, 1.0, 1.0, 1.0, 1.0, 1.0, 1.0, 1.0, 1.0, 1.0, 1.0, 1.0, 1.0, 1.0, 1.0, 1.0, 1.0, 1.0, 1.0, 1.0, 1.0, 1.0, 1.0, 1.0, 1.0, 1.0, 1.0, 1.0, 1.0, 1.0, 1.0, 1.0, 1.0, 1.0, 1.0, 1.0, 1.0, 1.0, 1.0, 1.0, 1.0, 1.0, 1.0, 1.0, 1.0, 1.0, 1.0, 1.0, 1.0, 1.0, 1.0, 1.0, 1.0, 1.0, 1.0, 1.0, 1.0, 1.0, 1.0, 1.0, 1.0, 1.0, 1.0, 1.0, 1.0, 1.0, 1.0, 1.0, 1.0, 1.0, 1.0, 1.0, 1.0, 1.0, 1.0, 1.0, 1.0, 1.0, 1.0, 1.0, 1.0, 1.0, 1.0, 1.0, 1.0, 1.0, 1.0, 1.0, 1.0, 1.0, 1.0, 1.0, 1.0, 1.0, 1.0, 1.0, 1.0, 1.0, 1.0, 1.0, 1.0, 1.0, 1.0, 1.0, 1.0, 1.0, 1.0, 1.0, 1.0, 1.0, 1.0, 1.0, 1.0, 1.0, 1.0, 1.0, 1.0, 1.0, 1.0, 1.0, 1.0, 1.0, 1.0, 1.0, 1.0, 1.0, 1.0, 1.0, 1.0, 1.0, 1.0, 1.0, 1.0, 1.0, 1.0, 1.0, 1.0, 1.0, 1.0, 1.0, 1.0, 1.0, 1.0, 1.0, 1.0, 1.0, 1.0, 1.0, 1.0, 1.0, 1.0, 1.0, 1.0, 1.0, 1.0, 1.0, 1.0, 1.0, 1.0, 1.0, 1.0, 1.0, 1.0, 1.0, 1.0, 1.0, 1.0, 1.0, 1.0, 1.0, 1.0, 1.0, 1.0, 1.0, 1.0, 1.0, 1.0, 1.0, 1.0, 1.0, 1.0, 1.0, 1.0, 1.0, 1.0, 1.0, 1.0, 1.0, 1.0, 1.0, 1.0, 1.0, 1.0, 1.0, 1.0, 1.0, 1.0, 1.0, 1.0, 1.0, 1.0, 1.0, 1.0, 1.0, 1.0, 1.0, 1.0, 1.0, 1.0, 1.0, 1.0, 1.0, 1.0, 1.0, 1.0, 1.0, 1.0, 1.0, 1.0, 1.0, 1.0, 1.0, 1.0, 1.0, 1.0, 1.0, 1.0, 1.0, 1.0, 1.0, 1.0, 1.0, 1.0, 1.0, 1.0, 1.0, 1.0, 1.0, 1.0, 1.0, 1.0, 1.0, 1.0, 1.0, 1.0, 1.0, 1.0, 1.0, 1.0, 1.0, 1.0, 1.0, 1.0, 1.0, 1.0, 1.0, 1.0, 1.0, 1.0, 1.0, 1.0, 1.0, 1.0, 1.0, 1.0, 1.0, 1.0, 1.0, 1.0, 1.0, 1.0, 1.0, 1.0, 1.0, 1.0, 1.0, 1.0, 1.0, 1.0, 1.0, 1.0, 1.0, 1.0, 1.0, 1.0, 1.0, 1.0, 1.0, 1.0, 1.0, 1.0, 1.0, 1.0, 1.0, 1.0, 1.0, 1.0, 1.0, 1.0, 1.0, 1.0, 1.0, 1.0, 1.0, 1.0, 1.0, 1.0, 1.0, 1.0, 1.0, 1.0, 1.0, 1.0, 1.0, 1.0, 1.0, 1.0, 1.0, 1.0, 1.0, 1.0, 1.0, 1.0, 1.0, 1.0, 1.0, 1.0, 1.0, 1.0, 1.0, 1.0, 1.0, 1.0, 1.0, 1.0, 1.0, 1.0, 1.0, 1.0, 1.0, 1.0, 1.0, 1.0, 1.0, 1.0, 1.0, 1.0, 1.0, 1.0, 1.0, 1.0, 1.0, 1.0, 1.0, 1.0, 1.0, 1.0, 1.0, 1.0, 1.0, 1.0, 1.0, 1.0, 1.0, 1.0, 1.0, 1.0, 1.0, 1.0, 1.0, 1.0, 1.0, 1.0, 1.0, 1.0, 1.0, 1.0, 1.0, 1.0, 1.0, 1.0, 1.0, 1.0, 1.0, 1.0, 1.0, 1.0, 1.0, 1.0, 1.0, 1.0, 1.0, 1.0, 1.0, 1.0, 1.0, 1.0, 1.0, 1.0, 1.0, 1.0, 1.0, 1.0, 1.0, 1.0, 1.0, 1.0, 1.0, 1.0, 1.0, 1.0, 1.0, 1.0, 1.0, 1.0, 1.0, 1.0, 1.0, 1.0, 1.0, 1.0, 1.0, 1.0, 1.0, 1.0, 1.0, 1.0, 1.0, 1.0, 1.0, 1.0, 1.0, 1.0, 1.0, 1.0, 1.0, 1.0, 1.0, 1.0, 1.0, 1.0, 1.0, 1.0, 1.0, 1.0, 1.0, 1.0, 1.0, 1.0, 1.0, 1.0, 1.0, 1.0, 1.0, 1.0, 1.0, 1.0, 1.0, 1.0, 1.0, 1.0, 1.0, 1.0, 1.0, 1.0, 1.0, 1.0, 1.0, 1.0, 1.0, 1.0, 1.0, 1.0, 1.0, 1.0, 1.0, 1.0, 1.0, 1.0, 1.0, 1.0, 1.0, 1.0, 1.0, 1.0, 1.0, 1.0, 1.0, 1.0, 1.0, 1.0, 1.0, 1.0, 1.0, 1.0, 1.0, 1.0, 1.0, 1.0, 1.0, 1.0, 1.0, 1.0, 1.0, 1.0, 1.0, 1.0, 1.0, 1.0, 1.0, 1.0, 1.0, 1.0, 1.0, 1.0, 1.0, 1.0, 1.0, 1.0, 1.0, 1.0, 1.0, 1.0, 1.0, 1.0, 1.0, 1.0, 1.0, 1.0, 1.0, 1.0, 1.0, 1.0, 1.0, 1.0, 1.0, 1.0, 1.0, 1.0, 1.0, 1.0, 1.0, 1.0, 1.0, 1.0, 1.0, 1.0, 1.0, 1.0, 1.0, 1.0, 1.0, 1.0, 1.0, 1.0, 1.0, 1.0, 1.0, 1.0, 1.0, 1.0, 1.0, 1.0, 1.0, 1.0, 1.0, 1.0, 1.0, 1.0, 1.0, 1.0, 1.0, 1.0, 1.0, 1.0, 1.0, 1.0, 1.0, 1.0, 1.0, 1.0, 1.0, 1.0, 1.0, 1.0, 1.0, 1.0, 1.0, 1.0, 1.0, 1.0, 1.0, 1.0, 1.0, 1.0, 1.0, 1.0, 1.0, 1.0, 1.0, 1.0, 1.0, 1.0, 1.0, 1.0, 1.0, 1.0, 1.0, 1.0, 1.0, 1.0, 1.0, 1.0, 1.0, 1.0, 1.0, 1.0, 1.0, 1.0, 1.0, 1.0, 1.0, 1.0, 1.0, 1.0, 1.0, 1.0, 1.0, 1.0, 1.0, 1.0, 1.0, 1.0, 1.0, 1.0, 1.0, 1.0, 1.0, 1.0, 1.0, 1.0, 1.0, 1.0, 1.0, 1.0, 1.0, 1.0, 1.0, 1.0, 1.0, 1.0, 1.0, 1.0, 1.0, 1.0, 1.0, 1.0, 1.0, 1.0, 1.0, 1.0, 1.0, 1.0, 1.0, 1.0, 1.0, 1.0, 1.0, 1.0, 1.0, 1.0, 1.0, 1.0, 1.0, 1.0, 1.0, 1.0, 1.0, 1.0, 1.0, 1.0, 1.0, 1.0, 1.0, 1.0, 1.0, 1.0, 1.0, 1.0, 1.0, 1.0, 1.0, 1.0, 1.0, 1.0, 1.0, 1.0, 1.0, 1.0, 1.0, 1.0, 1.0, 1.0, 1.0, 1.0, 1.0, 1.0, 1.0, 1.0, 1.0, 1.0, 1.0, 1.0, 1.0, 1.0, 1.0, 1.0, 1.0, 1.0, 1.0, 1.0, 1.0, 1.0, 1.0, 1.0, 1.0, 1.0, 1.0, 1.0, 1.0, 1.0, 1.0, 1.0, 1.0, 1.0, 1.0, 1.0, 1.0, 1.0, 1.0, 1.0, 1.0, 1.0, 1.0, 1.0, 1.0, 1.0, 1.0, 1.0, 1.0, 1.0, 1.0, 1.0, 1.0, 1.0, 1.0, 1.0, 1.0, 1.0, 1.0, 1.0, 1.0, 1.0, 1.0, 1.0, 1.0, 1.0, 1.0, 1.0, 1.0, 1.0, 1.0, 1.0, 1.0, 1.0, 1.0, 1.0, 1.0, 1.0, 1.0, 1.0, 1.0, 1.0, 1.0, 1.0, 1.0, 1.0, 1.0, 1.0, 1.0, 1.0, 1.0, 1.0, 1.0, 1.0, 1.0, 1.0, 1.0, 1.0, 1.0, 1.0, 1.0, 1.0, 1.0, 1.0, 1.0, 1.0, 1.0, 1.0, 1.0, 1.0, 1.0, 1.0, 1.0, 1.0, 1.0, 1.0, 1.0, 1.0, 1.0, 1.0, 1.0, 1.0, 1.0, 1.0, 1.0, 1.0, 1.0, 1.0, 1.0, 1.0, 1.0, 1.0, 1.0, 1.0, 1.0, 1.0, 1.0, 1.0, 1.0, 1.0, 1.0, 1.0, 1.0, 1.0, 1.0, 1.0, 1.0, 1.0, 1.0, 1.0, 1.0, 1.0, 1.0, 1.0, 1.0, 1.0, 1.0, 1.0, 1.0, 1.0, 1.0, 1.0, 1.0, 1.0, 1.0, 1.0, 1.0, 1.0, 1.0, 1.0, 1.0, 1.0, 1.0, 1.0, 1.0, 1.0, 1.0, 1.0, 1.0, 1.0, 1.0, 1.0, 1.0, 1.0, 1.0, 1.0, 1.0, 1.0, 1.0, 1.0, 1.0, 1.0, 1.0, 1.0, 1.0, 1.0, 1.0, 1.0, 1.0, 1.0, 1.0, 1.0, 1.0, 1.0, 1.0, 1.0, 1.0, 1.0, 1.0, 1.0, 1.0, 1.0, 1.0, 1.0, 1.0, 1.0, 1.0, 1.0, 1.0, 1.0, 1.0, 1.0, 1.0, 1.0, 1.0, 1.0, 1.0, 1.0, 1.0, 1.0, 1.0, 1.0, 1.0, 1.0, 1.0, 1.0, 1.0, 1.0, 1.0, 1.0, 1.0, 1.0, 1.0, 1.0, 1.0, 1.0, 1.0, 1.0, 1.0, 1.0, 1.0, 1.0, 1.0, 1.0, 1.0, 1.0, 1.0, 1.0, 1.0, 1.0, 1.0, 1.0, 1.0, 1.0, 1.0, 1.0, 1.0, 1.0, 1.0, 1.0, 1.0, 1.0, 1.0, 1.0, 1.0, 1.0, 1.0, 1.0, 1.0, 1.0, 1.0, 1.0, 1.0, 1.0, 1.0, 1.0, 1.0, 1.0, 1.0, 1.0, 1.0, 1.0, 1.0, 1.0, 1.0, 1.0, 1.0, 1.0, 1.0, 1.0, 1.0, 1.0, 1.0, 1.0, 1.0, 1.0, 1.0, 1.0, 1.0, 1.0, 1.0, 1.0, 1.0, 1.0, 1.0, 1.0, 1.0, 1.0, 1.0, 1.0, 1.0, 1.0, 1.0, 1.0, 1.0, 1.0, 1.0, 1.0, 1.0, 1.0, 1.0, 1.0, 1.0, 1.0, 1.0, 1.0, 1.0, 1.0, 1.0, 1.0, 1.0, 1.0, 1.0, 1.0, 1.0, 1.0, 1.0, 1.0, 1.0, 1.0, 1.0, 1.0, 1.0, 1.0, 1.0, 1.0, 1.0, 1.0, 1.0, 1.0, 1.0, 1.0, 1.0, 1.0, 1.0, 1.0, 1.0, 1.0, 1.0, 1.0, 1.0, 1.0, 1.0, 1.0, 1.0, 1.0, 1.0, 1.0, 1.0, 1.0, 1.0, 1.0, 1.0, 1.0, 1.0, 1.0, 1.0, 1.0, 1.0, 1.0, 1.0, 1.0, 1.0, 1.0, 1.0, 1.0, 1.0, 1.0, 1.0, 1.0, 1.0, 1.0, 1.0, 1.0, 1.0, 1.0, 1.0, 1.0, 1.0, 1.0, 1.0, 1.0, 1.0, 1.0, 1.0, 1.0, 1.0, 1.0, 1.0, 1.0, 1.0, 1.0, 1.0, 1.0, 1.0, 1.0, 1.0, 1.0, 1.0, 1.0, 1.0, 1.0, 1.0, 1.0, 1.0, 1.0, 1.0, 1.0, 1.0, 1.0, 1.0, 1.0, 1.0, 1.0, 1.0, 1.0, 1.0, 1.0, 1.0, 1.0, 1.0, 1.0, 1.0, 1.0, 1.0, 1.0, 1.0, 1.0, 1.0, 1.0, 1.0, 1.0, 1.0, 1.0, 1.0, 1.0, 1.0, 1.0, 1.0, 1.0, 1.0, 1.0, 1.0, 1.0, 1.0, 1.0, 1.0, 1.0, 1.0, 1.0, 1.0, 1.0, 1.0, 1.0, 1.0, 1.0, 1.0, 1.0, 1.0, 1.0, 1.0, 1.0, 1.0, 1.0, 1.0, 1.0, 1.0, 1.0, 1.0, 1.0, 1.0, 1.0, 1.0, 1.0, 1.0, 1.0, 1.0, 1.0, 1.0, 1.0, 1.0, 1.0, 1.0, 1.0, 1.0, 1.0, 1.0, 1.0, 1.0, 1.0, 1.0, 1.0, 1.0, 1.0, 1.0, 1.0, 1.0, 1.0, 1.0, 1.0, 1.0, 1.0, 1.0, 1.0, 1.0, 1.0, 1.0, 1.0, 1.0, 1.0, 1.0, 1.0, 1.0, 1.0, 1.0, 1.0, 1.0, 1.0, 1.0, 1.0, 1.0, 1.0, 1.0, 1.0, 1.0, 1.0, 1.0, 1.0, 1.0, 1.0, 1.0, 1.0, 1.0, 1.0, 1.0, 1.0, 1.0, 1.0, 1.0, 1.0, 1.0, 1.0, 1.0, 1.0, 1.0, 1.0, 1.0, 1.0, 1.0, 1.0, 1.0, 1.0, 1.0, 1.0, 1.0, 1.0, 1.0, 1.0, 1.0, 1.0, 1.0, 1.0, 1.0, 1.0, 1.0, 1.0, 1.0, 1.0, 1.0, 1.0, 1.0, 1.0, 1.0, 1.0, 1.0, 1.0, 1.0, 1.0, 1.0, 1.0, 1.0, 1.0, 1.0, 1.0, 1.0, 1.0, 1.0, 1.0, 1.0, 1.0, 1.0, 1.0, 1.0, 1.0, 1.0, 1.0, 1.0, 1.0, 1.0, 1.0, 1.0, 1.0, 1.0, 1.0, 1.0, 1.0, 1.0, 1.0, 1.0, 1.0, 1.0, 1.0, 1.0, 1.0, 1.0, 1.0, 1.0, 1.0, 1.0, 1.0, 1.0, 1.0, 1.0, 1.0, 1.0, 1.0, 1.0, 1.0, 1.0, 1.0, 1.0, 1.0, 1.0, 1.0, 1.0, 1.0, 1.0, 1.0, 1.0, 1.0, 1.0, 1.0])
me_cube_002.materials.append(mat_material)
me_cube_002.use_remesh_preserve_volume = False
me_cube_002.use_remesh_preserve_attributes = False
me_cube_002.use_mirror_vertex_groups = False
me_cube_002.update()
me_cube = bpy.data.meshes.new('Cube')
me_cube.from_pydata([(-1.0, -0.25, -1.0), (-1.0, -0.25, 1.0), (-1.0, 0.25, -1.0), (-1.0, 0.25, 1.0), (0.9615, -0.2115, -1.0), (0.99, -0.24, 1.0), (0.9615, 0.2115, -1.0), (0.99, 0.24, 1.0), (0.5368, 0.25, -1.0), (0.5468, 0.24, 1.0), (0.5368, -0.25, -1.0), (0.5468, -0.24, 1.0), (0.5368, 0.25, 1.0), (1.0, 0.25, 1.0), (1.0, -0.25, 1.0), (0.5368, -0.25, 1.0), (0.5368, 0.25, 1.0), (0.9898, 0.25, 1.01), (0.9898, -0.25, 1.01), (0.5368, -0.25, 1.0), (0.5468, 0.24, 1.0), (0.99, 0.24, 1.0), (0.99, -0.24, 1.0), (0.5468, -0.24, 1.0), (0.5468, 0.25, 3.328), (0.95, 0.24, 3.328), (0.9402, -0.25, 3.308), (0.5368, -0.25, 3.318), (0.5468, 0.24, 3.318), (0.94, 0.24, 3.318), (0.94, -0.24, 3.318), (0.5468, -0.24, 3.318), (0.5468, 0.25, 7.204), (0.9, 0.24, 7.204), (0.9, -0.25, 7.214), (0.5368, -0.25, 7.214), (0.5468, 0.24, 7.214), (0.89, 0.24, 7.214), (0.89, -0.24, 7.214), (0.5468, -0.24, 7.214), (0.5368, 0.25, 8.349), (0.9, 0.25, 8.349), (0.9, -0.25, 8.349), (0.5368, -0.25, 8.349), (0.5468, 0.24, 7.849), (0.89, 0.24, 7.849), (0.89, -0.24, 7.849), (0.5468, -0.24, 7.849), (0.95, 0.01, 3.328), (0.9191, 0.24, 5.266), (0.9, 0.01, 7.204), (0.9161, 0.01, 5.266), (0.95, -0.01036, 3.329), (0.95, -0.2396, 3.329), (0.9134, -0.2396, 5.266), (0.9, -0.2396, 7.204), (0.9, -0.01036, 7.204), (0.9161, -0.01036, 5.266), (0.9134, -0.25, 5.266), (0.9, 5.96e-08, 7.214), (0.9161, 5.96e-08, 5.266), (0.8955, 0.007074, 5.236), (0.9133, -0.2396, 5.284), (0.94, -0.01036, 3.329), (0.94, -0.2396, 3.329), (0.89, -0.2396, 7.204), (0.89, -0.01036, 7.204), (0.9091, 0.25, 5.266), (0.94, 0.25, 3.328), (0.95, 5.96e-08, 3.318), (0.89, 0.25, 7.204), (0.89, 0.24, 5.266), (0.9061, 0.01, 5.266), (0.94, 0.24, 3.328), (0.94, 0.01, 3.328), (0.89, 0.24, 7.204), (0.89, 0.01, 7.204), (0.5368, 0.25, 3.318), (0.9402, 0.25, 3.308), (0.9191, 0.25, 5.266), (0.5368, 0.25, 7.214), (0.9, 0.25, 7.214), (0.5368, 0.25, 3.318), (0.5368, -0.25, 3.318), (0.5368, 0.25, 7.214), (0.5368, -0.25, 7.214), (0.8532, -0.2115, -1.0), (0.8532, 0.2115, -1.0), (0.8246, -0.25, 1.01), (0.8246, 0.25, 1.01), (0.7949, 0.25, 3.308), (0.7949, -0.25, 3.308), (0.7827, 0.25, 3.328), (0.8147, 0.25, 1.0), (0.7847, 0.25, 3.318), (0.8147, 0.25, 1.0), (1.0, 0.25, 1.0), (0.7847, 0.25, 3.318), (0.95, 0.25, 3.318), (0.8147, 0.25, 1.0), (1.0, 0.25, 1.0), (0.7847, 0.25, 3.318), (0.95, 0.25, 3.318), (0.8246, 0.25, 1.01), (0.9898, 0.25, 1.01), (0.7949, 0.25, 3.308), (0.9402, 0.25, 3.308), (0.95, -0.25, 3.318), (1.0, -0.25, 1.0), (0.7847, -0.25, 3.318), (0.8147, -0.25, 1.0), (0.5468, 0.24, 1.0), (0.99, 0.24, 1.0), (0.99, -0.24, 1.0), (0.5468, -0.24, 1.0), (0.7684, 0.24, 1.0), (0.99, 5.96e-08, 1.0), (0.7684, -0.24, 1.0), (0.5468, 5.96e-08, 1.0), (0.7684, 5.96e-08, 1.0), (0.7684, -0.24, 2.698), (0.5468, -0.24, 2.698), (0.5468, 5.96e-08, 2.698), (0.5468, 0.24, 2.698), (0.7684, 0.24, 2.698), (0.7684, 5.96e-08, 2.698), (0.5368, 0.25, 8.349), (0.9, 0.25, 8.349), (0.9, -0.25, 8.349), (0.5368, -0.25, 8.349), (1.0, -0.25, -1.0), (1.0, 0.25, -1.0), (0.8147, -0.25, -1.0), (0.8147, 0.25, -1.0), (1.0, -0.25, -3.35), (1.0, 0.25, -3.35), (0.9615, -0.2115, -3.35), (0.9615, 0.2115, -3.35), (0.9615, -0.2115, -1.0), (0.9615, 0.2115, -1.0), (0.9615, -0.2115, -3.35), (0.9615, 0.2115, -3.35), (0.9615, -0.2115, -1.0), (0.9615, 0.2115, -1.0), (0.9615, -0.2115, -3.35), (0.9615, 0.2115, -3.35), (-1.004, -0.2115, -1.0), (-1.004, 0.2115, -1.0), (-1.004, -0.2115, -3.35), (-1.004, 0.2115, -3.35)], [], [(0, 1, 3, 2), (133, 95, 13, 131), (131, 13, 14, 130), (10, 15, 1, 0), (87, 6, 4, 86), (12, 3, 1, 15), (9, 11, 114, 118, 111), (2, 8, 10, 0), (132, 110, 15, 10), (2, 3, 12, 8), (12, 15, 19, 16), (95, 12, 16), (9, 7, 21, 20), (5, 11, 23, 22), (108, 96, 98, 69, 107), (16, 19, 27, 77), (21, 22, 30, 29), (23, 20, 28, 31), (11, 9, 20, 23), (7, 5, 22, 21), (14, 13, 96, 108), (110, 14, 108), (31, 28, 36, 39), (68, 92, 24, 32, 70, 67), (27, 109, 107, 58, 34, 35), (22, 23, 31, 30), (20, 21, 29, 28), (88, 18, 26, 91), (95, 16, 77, 97), (81, 80, 40, 41), (35, 34, 42, 43), (80, 77, 82, 84), (49, 33, 75, 71), (30, 31, 39, 38), (44, 45, 41, 40), (45, 46, 42, 41), (46, 47, 43, 42), (47, 44, 40, 43), (37, 38, 46, 45), (80, 35, 43, 40), (34, 59, 81, 41, 42), (50, 51, 72, 76), (52, 57, 61, 63), (53, 52, 63, 64), (52, 53, 107, 69), (54, 55, 34, 58), (55, 56, 59, 34), (53, 54, 58, 107), (56, 57, 60, 59), (57, 52, 69, 60), (54, 53, 64, 62), (55, 54, 62, 65), (57, 56, 66, 61), (56, 55, 65, 66), (49, 25, 98, 79), (25, 48, 69, 98), (33, 49, 79, 81), (50, 33, 81, 59), (51, 50, 59, 60), (48, 51, 60, 69), (25, 49, 71, 73), (51, 48, 74, 72), (33, 50, 76, 75), (48, 25, 73, 74), (92, 68, 98, 97), (68, 67, 79, 98), (32, 24, 77, 80), (70, 32, 80, 81), (67, 70, 81, 79), (43, 42, 128, 129), (82, 83, 85, 84), (77, 27, 83, 82), (27, 35, 85, 83), (35, 80, 84, 85), (24, 92, 97, 77), (17, 89, 90, 78), (19, 110, 109, 27), (15, 110, 19), (13, 95, 96), (130, 14, 110, 132), (8, 133, 132, 10), (8, 12, 95, 133), (97, 95, 93, 94), (89, 17, 104, 103), (17, 78, 106, 104), (97, 98, 102, 101), (98, 96, 100, 102), (103, 104, 100, 99), (106, 105, 101, 102), (104, 106, 102, 100), (105, 103, 99, 101), (96, 95, 99, 100), (90, 89, 103, 105), (78, 90, 105, 106), (95, 97, 101, 99), (26, 18, 108, 107), (91, 26, 107, 109), (18, 88, 110, 108), (88, 91, 109, 110), (117, 119, 125, 120), (5, 7, 112, 116, 113), (11, 5, 113, 117, 114), (7, 9, 111, 115, 112), (116, 119, 117, 113), (112, 115, 119, 116), (118, 114, 121, 122), (125, 122, 121, 120), (124, 123, 122, 125), (115, 111, 123, 124), (119, 115, 124, 125), (114, 117, 120, 121), (111, 118, 122, 123), (127, 126, 129, 128), (41, 40, 126, 127), (40, 43, 129, 126), (42, 41, 127, 128), (36, 37, 45, 44, 47, 46, 38, 39), (130, 4, 136, 134), (86, 4, 130, 132), (6, 87, 133, 131), (87, 86, 132, 133), (136, 137, 135, 134), (4, 6, 139, 138), (6, 131, 135, 137), (131, 130, 134, 135), (141, 140, 144, 145), (137, 136, 140, 141), (6, 137, 141, 139), (136, 4, 138, 140), (144, 142, 146, 148), (140, 138, 142, 144), (138, 139, 143, 142), (139, 141, 145, 143), (146, 147, 149, 148), (142, 143, 147, 146), (143, 145, 149, 147), (145, 144, 148, 149)])
_ca = me_cube.color_attributes.new('Col', 'BYTE_COLOR', 'CORNER')
_ca.data.foreach_set('color', [1.0, 1.0, 1.0, 1.0, 1.0, 1.0, 1.0, 1.0, 1.0, 1.0, 1.0, 1.0, 1.0, 1.0, 1.0, 1.0, 1.0, 1.0, 1.0, 1.0, 1.0, 1.0, 1.0, 1.0, 1.0, 1.0, 1.0, 1.0, 1.0, 1.0, 1.0, 1.0, 1.0, 1.0, 1.0, 1.0, 1.0, 1.0, 1.0, 1.0, 1.0, 1.0, 1.0, 1.0, 1.0, 1.0, 1.0, 1.0, 1.0, 1.0, 1.0, 1.0, 1.0, 1.0, 1.0, 1.0, 1.0, 1.0, 1.0, 1.0, 1.0, 1.0, 1.0, 1.0, 1.0, 1.0, 1.0, 1.0, 1.0, 1.0, 1.0, 1.0, 1.0, 1.0, 1.0, 1.0, 1.0, 1.0, 1.0, 1.0, 1.0, 1.0, 1.0, 1.0, 1.0, 1.0, 1.0, 1.0, 1.0, 1.0, 1.0, 1.0, 1.0, 1.0, 1.0, 1.0, 1.0, 1.0, 1.0, 1.0, 1.0, 1.0, 1.0, 1.0, 1.0, 1.0, 1.0, 1.0, 1.0, 1.0, 1.0, 1.0, 1.0, 1.0, 1.0, 1.0, 1.0, 1.0, 1.0, 1.0, 1.0, 1.0, 1.0, 1.0, 1.0, 1.0, 1.0, 1.0, 1.0, 1.0, 1.0, 1.0, 1.0, 1.0, 1.0, 1.0, 1.0, 1.0, 1.0, 1.0, 1.0, 1.0, 1.0, 1.0, 1.0, 1.0, 1.0, 1.0, 1.0, 1.0, 1.0, 1.0, 1.0, 1.0, 1.0, 1.0, 1.0, 1.0, 1.0, 1.0, 1.0, 1.0, 1.0, 1.0, 1.0, 1.0, 1.0, 1.0, 1.0, 1.0, 1.0, 1.0, 1.0, 1.0, 1.0, 1.0, 1.0, 1.0, 1.0, 1.0, 1.0, 1.0, 1.0, 1.0, 1.0, 1.0, 1.0, 1.0, 1.0, 1.0, 1.0, 1.0, 1.0, 1.0, 1.0, 1.0, 1.0, 1.0, 1.0, 1.0, 1.0, 1.0, 1.0, 1.0, 1.0, 1.0, 1.0, 1.0, 1.0, 1.0, 1.0, 1.0, 1.0, 1.0, 1.0, 1.0, 1.0, 1.0, 1.0, 1.0, 1.0, 1.0, 1.0, 1.0, 1.0, 1.0, 1.0, 1.0, 1.0, 1.0, 1.0, 1.0, 1.0, 1.0, 1.0, 1.0, 1.0, 1.0, 1.0, 1.0, 1.0, 1.0, 1.0, 1.0, 1.0, 1.0, 1.0, 1.0, 1.0, 1.0, 1.0, 1.0, 1.0, 1.0, 1.0, 1.0, 1.0, 1.0, 1.0, 1.0, 1.0, 1.0, 1.0, 1.0, 1.0, 1.0, 1.0, 1.0, 1.0, 1.0, 1.0, 1.0, 1.0, 1.0, 1.0, 1.0, 1.0, 1.0, 1.0, 1.0, 1.0, 1.0, 1.0, 1.0, 1.0, 1.0, 1.0, 1.0, 1.0, 1.0, 1.0, 1.0, 1.0, 1.0, 1.0, 1.0, 1.0, 1.0, 1.0, 1.0, 1.0, 1.0, 1.0, 1.0, 1.0, 1.0, 1.0, 1.0, 1.0, 1.0, 1.0, 1.0, 1.0, 1.0, 1.0, 1.0, 1.0, 1.0, 1.0, 1.0, 1.0, 1.0, 1.0, 1.0, 1.0, 1.0, 1.0, 1.0, 1.0, 1.0, 1.0, 1.0, 1.0, 1.0, 1.0, 1.0, 1.0, 1.0, 1.0, 1.0, 1.0, 1.0, 1.0, 1.0, 1.0, 1.0, 1.0, 1.0, 1.0, 1.0, 1.0, 1.0, 1.0, 1.0, 1.0, 1.0, 1.0, 1.0, 1.0, 1.0, 1.0, 1.0, 1.0, 1.0, 1.0, 1.0, 1.0, 1.0, 1.0, 1.0, 1.0, 1.0, 1.0, 1.0, 1.0, 1.0, 1.0, 1.0, 1.0, 1.0, 1.0, 1.0, 1.0, 1.0, 1.0, 1.0, 1.0, 1.0, 1.0, 1.0, 1.0, 1.0, 1.0, 1.0, 1.0, 1.0, 1.0, 1.0, 1.0, 1.0, 1.0, 1.0, 1.0, 1.0, 1.0, 1.0, 1.0, 1.0, 1.0, 1.0, 1.0, 1.0, 1.0, 1.0, 1.0, 1.0, 1.0, 1.0, 1.0, 1.0, 1.0, 1.0, 1.0, 1.0, 1.0, 1.0, 1.0, 1.0, 1.0, 1.0, 1.0, 1.0, 1.0, 1.0, 1.0, 1.0, 1.0, 1.0, 1.0, 1.0, 1.0, 1.0, 1.0, 1.0, 1.0, 1.0, 1.0, 1.0, 1.0, 1.0, 1.0, 1.0, 1.0, 1.0, 1.0, 1.0, 1.0, 1.0, 1.0, 1.0, 1.0, 1.0, 1.0, 1.0, 1.0, 1.0, 1.0, 1.0, 1.0, 1.0, 1.0, 1.0, 1.0, 1.0, 1.0, 1.0, 1.0, 1.0, 1.0, 1.0, 1.0, 1.0, 1.0, 1.0, 1.0, 1.0, 1.0, 1.0, 1.0, 1.0, 1.0, 1.0, 1.0, 1.0, 1.0, 1.0, 1.0, 1.0, 1.0, 1.0, 1.0, 1.0, 1.0, 1.0, 1.0, 1.0, 1.0, 1.0, 1.0, 1.0, 1.0, 1.0, 1.0, 1.0, 1.0, 1.0, 1.0, 1.0, 1.0, 1.0, 1.0, 1.0, 1.0, 1.0, 1.0, 1.0, 1.0, 1.0, 1.0, 1.0, 1.0, 1.0, 1.0, 1.0, 1.0, 1.0, 1.0, 1.0, 1.0, 1.0, 1.0, 1.0, 1.0, 1.0, 1.0, 1.0, 1.0, 1.0, 1.0, 1.0, 1.0, 1.0, 1.0, 1.0, 1.0, 1.0, 1.0, 1.0, 1.0, 1.0, 1.0, 1.0, 1.0, 1.0, 1.0, 1.0, 1.0, 1.0, 1.0, 1.0, 1.0, 1.0, 1.0, 1.0, 1.0, 1.0, 1.0, 1.0, 1.0, 1.0, 1.0, 1.0, 1.0, 1.0, 1.0, 1.0, 1.0, 1.0, 1.0, 1.0, 1.0, 1.0, 1.0, 1.0, 1.0, 1.0, 1.0, 1.0, 1.0, 1.0, 1.0, 1.0, 1.0, 1.0, 1.0, 1.0, 1.0, 1.0, 1.0, 1.0, 1.0, 1.0, 1.0, 1.0, 1.0, 1.0, 1.0, 1.0, 1.0, 1.0, 1.0, 1.0, 1.0, 1.0, 1.0, 1.0, 1.0, 1.0, 1.0, 1.0, 1.0, 1.0, 1.0, 1.0, 1.0, 1.0, 1.0, 1.0, 1.0, 1.0, 1.0, 1.0, 1.0, 1.0, 1.0, 1.0, 1.0, 1.0, 1.0, 1.0, 1.0, 1.0, 1.0, 1.0, 1.0, 1.0, 1.0, 1.0, 1.0, 1.0, 1.0, 1.0, 1.0, 1.0, 1.0, 1.0, 1.0, 1.0, 1.0, 1.0, 1.0, 1.0, 1.0, 1.0, 1.0, 1.0, 1.0, 1.0, 1.0, 1.0, 1.0, 1.0, 1.0, 1.0, 1.0, 1.0, 1.0, 1.0, 1.0, 1.0, 1.0, 1.0, 1.0, 1.0, 1.0, 1.0, 1.0, 1.0, 1.0, 1.0, 1.0, 1.0, 1.0, 1.0, 1.0, 1.0, 1.0, 1.0, 1.0, 1.0, 1.0, 1.0, 1.0, 1.0, 1.0, 1.0, 1.0, 1.0, 1.0, 1.0, 1.0, 1.0, 1.0, 1.0, 1.0, 1.0, 1.0, 1.0, 1.0, 1.0, 1.0, 1.0, 1.0, 1.0, 1.0, 1.0, 1.0, 1.0, 1.0, 1.0, 1.0, 1.0, 1.0, 1.0, 1.0, 1.0, 1.0, 1.0, 1.0, 1.0, 1.0, 1.0, 1.0, 1.0, 1.0, 1.0, 1.0, 1.0, 1.0, 1.0, 1.0, 1.0, 1.0, 1.0, 1.0, 1.0, 1.0, 1.0, 1.0, 1.0, 1.0, 1.0, 1.0, 1.0, 1.0, 1.0, 1.0, 1.0, 1.0, 1.0, 1.0, 1.0, 1.0, 1.0, 1.0, 1.0, 1.0, 1.0, 1.0, 1.0, 1.0, 1.0, 1.0, 1.0, 1.0, 1.0, 1.0, 1.0, 1.0, 1.0, 1.0, 1.0, 1.0, 1.0, 1.0, 1.0, 1.0, 1.0, 1.0, 1.0, 1.0, 1.0, 1.0, 1.0, 1.0, 1.0, 1.0, 1.0, 1.0, 1.0, 1.0, 1.0, 1.0, 1.0, 1.0, 1.0, 1.0, 1.0, 1.0, 1.0, 1.0, 1.0, 1.0, 1.0, 1.0, 1.0, 1.0, 1.0, 1.0, 1.0, 1.0, 1.0, 1.0, 1.0, 1.0, 1.0, 1.0, 1.0, 1.0, 1.0, 1.0, 1.0, 1.0, 1.0, 1.0, 1.0, 1.0, 1.0, 1.0, 1.0, 1.0, 1.0, 1.0, 1.0, 1.0, 1.0, 1.0, 1.0, 1.0, 1.0, 1.0, 1.0, 1.0, 1.0, 1.0, 1.0, 1.0, 1.0, 1.0, 1.0, 1.0, 1.0, 1.0, 1.0, 1.0, 1.0, 1.0, 1.0, 1.0, 1.0, 1.0, 1.0, 1.0, 1.0, 1.0, 1.0, 1.0, 1.0, 1.0, 1.0, 1.0, 1.0, 1.0, 1.0, 1.0, 1.0, 1.0, 1.0, 1.0, 1.0, 1.0, 1.0, 1.0, 1.0, 1.0, 1.0, 1.0, 1.0, 1.0, 1.0, 1.0, 1.0, 1.0, 1.0, 1.0, 1.0, 1.0, 1.0, 1.0, 1.0, 1.0, 1.0, 1.0, 1.0, 1.0, 1.0, 1.0, 1.0, 1.0, 1.0, 1.0, 1.0, 1.0, 1.0, 1.0, 1.0, 1.0, 1.0, 1.0, 1.0, 1.0, 1.0, 1.0, 1.0, 1.0, 1.0, 1.0, 1.0, 1.0, 1.0, 1.0, 1.0, 1.0, 1.0, 1.0, 1.0, 1.0, 1.0, 1.0, 1.0, 1.0, 1.0, 1.0, 1.0, 1.0, 1.0, 1.0, 1.0, 1.0, 1.0, 1.0, 1.0, 1.0, 1.0, 1.0, 1.0, 1.0, 1.0, 1.0, 1.0, 1.0, 1.0, 1.0, 1.0, 1.0, 1.0, 1.0, 1.0, 1.0, 1.0, 1.0, 1.0, 1.0, 1.0, 1.0, 1.0, 1.0, 1.0, 1.0, 1.0, 1.0, 1.0, 1.0, 1.0, 1.0, 1.0, 1.0, 1.0, 1.0, 1.0, 1.0, 1.0, 1.0, 1.0, 1.0, 1.0, 1.0, 1.0, 1.0, 1.0, 1.0, 1.0, 1.0, 1.0, 1.0, 1.0, 1.0, 1.0, 1.0, 1.0, 1.0, 1.0, 1.0, 1.0, 1.0, 1.0, 1.0, 1.0, 1.0, 1.0, 1.0, 1.0, 1.0, 1.0, 1.0, 1.0, 1.0, 1.0, 1.0, 1.0, 1.0, 1.0, 1.0, 1.0, 1.0, 1.0, 1.0, 1.0, 1.0, 1.0, 1.0, 1.0, 1.0, 1.0, 1.0, 1.0, 1.0, 1.0, 1.0, 1.0, 1.0, 1.0, 1.0, 1.0, 1.0, 1.0, 1.0, 1.0, 1.0, 1.0, 1.0, 1.0, 1.0, 1.0, 1.0, 1.0, 1.0, 1.0, 1.0, 1.0, 1.0, 1.0, 1.0, 1.0, 1.0, 1.0, 1.0, 1.0, 1.0, 1.0, 1.0, 1.0, 1.0, 1.0, 1.0, 1.0, 1.0, 1.0, 1.0, 1.0, 1.0, 1.0, 1.0, 1.0, 1.0, 1.0, 1.0, 1.0, 1.0, 1.0, 1.0, 1.0, 1.0, 1.0, 1.0, 1.0, 1.0, 1.0, 1.0, 1.0, 1.0, 1.0, 1.0, 1.0, 1.0, 1.0, 1.0, 1.0, 1.0, 1.0, 1.0, 1.0, 1.0, 1.0, 1.0, 1.0, 1.0, 1.0, 1.0, 1.0, 1.0, 1.0, 1.0, 1.0, 1.0, 1.0, 1.0, 1.0, 1.0, 1.0, 1.0, 1.0, 1.0, 1.0, 1.0, 1.0, 1.0, 1.0, 1.0, 1.0, 1.0, 1.0, 1.0, 1.0, 1.0, 1.0, 1.0, 1.0, 1.0, 1.0, 1.0, 1.0, 1.0, 1.0, 1.0, 1.0, 1.0, 1.0, 1.0, 1.0, 1.0, 1.0, 1.0, 1.0, 1.0, 1.0, 1.0, 1.0, 1.0, 1.0, 1.0, 1.0, 1.0, 1.0, 1.0, 1.0, 1.0, 1.0, 1.0, 1.0, 1.0, 1.0, 1.0, 1.0, 1.0, 1.0, 1.0, 1.0, 1.0, 1.0, 1.0, 1.0, 1.0, 1.0, 1.0, 1.0, 1.0, 1.0, 1.0, 1.0, 1.0, 1.0, 1.0, 1.0, 1.0, 1.0, 1.0, 1.0, 1.0, 1.0, 1.0, 1.0, 1.0, 1.0, 1.0, 1.0, 1.0, 1.0, 1.0, 1.0, 1.0, 1.0, 1.0, 1.0, 1.0, 1.0, 1.0, 1.0, 1.0, 1.0, 1.0, 1.0, 1.0, 1.0, 1.0, 1.0, 1.0, 1.0, 1.0, 1.0, 1.0, 1.0, 1.0, 1.0, 1.0, 1.0, 1.0, 1.0, 1.0, 1.0, 1.0, 1.0, 1.0, 1.0, 1.0, 1.0, 1.0, 1.0, 1.0, 1.0, 1.0, 1.0, 1.0, 1.0, 1.0, 1.0, 1.0, 1.0, 1.0, 1.0, 1.0, 1.0, 1.0, 1.0, 1.0, 1.0, 1.0, 1.0, 1.0, 1.0, 1.0, 1.0, 1.0, 1.0, 1.0, 1.0, 1.0, 1.0, 1.0, 1.0, 1.0, 1.0, 1.0, 1.0, 1.0, 1.0, 1.0, 1.0, 1.0, 1.0, 1.0, 1.0, 1.0, 1.0, 1.0, 1.0, 1.0, 1.0, 1.0, 1.0, 1.0, 1.0, 1.0, 1.0, 1.0, 1.0, 1.0, 1.0, 1.0, 1.0, 1.0, 1.0, 1.0, 1.0, 1.0, 1.0, 1.0, 1.0, 1.0, 1.0, 1.0, 1.0, 1.0, 1.0, 1.0, 1.0, 1.0, 1.0, 1.0, 1.0, 1.0, 1.0, 1.0, 1.0, 1.0, 1.0, 1.0, 1.0, 1.0, 1.0, 1.0, 1.0, 1.0, 1.0, 1.0, 1.0, 1.0, 1.0, 1.0, 1.0, 1.0, 1.0, 1.0, 1.0, 1.0, 1.0, 1.0, 1.0, 1.0, 1.0, 1.0, 1.0, 1.0, 1.0, 1.0, 1.0, 1.0, 1.0, 1.0, 1.0, 1.0, 1.0, 1.0, 1.0, 1.0, 1.0, 1.0, 1.0, 1.0, 1.0, 1.0, 1.0, 1.0, 1.0, 1.0, 1.0, 1.0, 1.0, 1.0, 1.0, 1.0, 1.0, 1.0, 1.0, 1.0, 1.0, 1.0, 1.0, 1.0, 1.0, 1.0, 1.0, 1.0, 1.0, 1.0, 1.0, 1.0, 1.0, 1.0, 1.0, 1.0, 1.0, 1.0, 1.0, 1.0, 1.0, 1.0, 1.0, 1.0, 1.0, 1.0, 1.0, 1.0, 1.0, 1.0, 1.0, 1.0, 1.0, 1.0, 1.0, 1.0, 1.0, 1.0, 1.0, 1.0, 1.0, 1.0, 1.0, 1.0, 1.0, 1.0, 1.0, 1.0, 1.0, 1.0, 1.0, 1.0, 1.0, 1.0, 1.0, 1.0, 1.0, 1.0, 1.0, 1.0, 1.0, 1.0, 1.0, 1.0, 1.0, 1.0, 1.0, 1.0, 1.0, 1.0, 1.0, 1.0, 1.0, 1.0, 1.0, 1.0, 1.0, 1.0, 1.0, 1.0, 1.0, 1.0, 1.0, 1.0, 1.0, 1.0, 1.0, 1.0, 1.0, 1.0, 1.0, 1.0, 1.0, 1.0, 1.0, 1.0, 1.0, 1.0, 1.0, 1.0, 1.0, 1.0, 1.0, 1.0, 1.0, 1.0, 1.0, 1.0, 1.0, 1.0, 1.0, 1.0, 1.0, 1.0, 1.0, 1.0, 1.0, 1.0, 1.0, 1.0, 1.0, 1.0, 1.0, 1.0, 1.0, 1.0, 1.0, 1.0, 1.0, 1.0, 1.0, 1.0, 1.0, 1.0, 1.0, 1.0, 1.0, 1.0, 1.0, 1.0, 1.0, 1.0, 1.0, 1.0, 1.0, 1.0, 1.0, 1.0, 1.0, 1.0, 1.0, 1.0, 1.0, 1.0, 1.0, 1.0, 1.0, 1.0, 1.0, 1.0, 1.0, 1.0, 1.0, 1.0, 1.0, 1.0, 1.0, 1.0, 1.0, 1.0, 1.0, 1.0, 1.0, 1.0, 1.0, 1.0, 1.0, 1.0, 1.0, 1.0, 1.0, 1.0, 1.0, 1.0, 1.0, 1.0, 1.0, 1.0, 1.0, 1.0, 1.0, 1.0, 1.0, 1.0, 1.0, 1.0, 1.0, 1.0, 1.0, 1.0, 1.0, 1.0, 1.0, 1.0, 1.0, 1.0, 1.0, 1.0, 1.0, 1.0, 1.0, 1.0, 1.0, 1.0, 1.0, 1.0, 1.0, 1.0, 1.0, 1.0, 1.0, 1.0, 1.0, 1.0, 1.0, 1.0, 1.0, 1.0, 1.0, 1.0, 1.0, 1.0, 1.0, 1.0, 1.0, 1.0, 1.0, 1.0, 1.0, 1.0, 1.0, 1.0, 1.0, 1.0, 1.0, 1.0, 1.0, 1.0, 1.0, 1.0, 1.0, 1.0, 1.0, 1.0, 1.0, 1.0, 1.0, 1.0, 1.0, 1.0, 1.0, 1.0, 1.0, 1.0, 1.0, 1.0, 1.0, 1.0, 1.0, 1.0, 1.0, 1.0, 1.0, 1.0, 1.0, 1.0, 1.0, 1.0, 1.0, 1.0, 1.0, 1.0, 1.0, 1.0, 1.0, 1.0, 1.0, 1.0, 1.0, 1.0, 1.0, 1.0, 1.0, 1.0, 1.0, 1.0, 1.0, 1.0, 1.0, 1.0, 1.0, 1.0, 1.0, 1.0, 1.0, 1.0, 1.0, 1.0, 1.0, 1.0, 1.0, 1.0, 1.0, 1.0, 1.0, 1.0, 1.0, 1.0, 1.0, 1.0, 1.0, 1.0, 1.0, 1.0, 1.0, 1.0, 1.0, 1.0, 1.0, 1.0, 1.0, 1.0, 1.0, 1.0, 1.0, 1.0, 1.0, 1.0, 1.0, 1.0, 1.0, 1.0, 1.0, 1.0, 1.0, 1.0, 1.0, 1.0, 1.0, 1.0, 1.0, 1.0, 1.0, 1.0, 1.0, 1.0, 1.0, 1.0, 1.0, 1.0, 1.0, 1.0, 1.0, 1.0, 1.0, 1.0, 1.0, 1.0, 1.0, 1.0, 1.0, 1.0, 1.0, 1.0, 1.0, 1.0, 1.0, 1.0, 1.0, 1.0, 1.0, 1.0, 1.0, 1.0, 1.0, 1.0, 1.0, 1.0, 1.0, 1.0, 1.0, 1.0, 1.0, 1.0, 1.0, 1.0, 1.0, 1.0, 1.0, 1.0, 1.0, 1.0, 1.0, 1.0, 1.0, 1.0, 1.0, 1.0, 1.0, 1.0, 1.0, 1.0, 1.0, 1.0, 1.0, 1.0, 1.0, 1.0, 1.0, 1.0, 1.0, 1.0, 1.0, 1.0, 1.0, 1.0, 1.0, 1.0, 1.0, 1.0, 1.0, 1.0, 1.0, 1.0, 1.0, 1.0, 1.0, 1.0, 1.0, 1.0, 1.0, 1.0, 1.0, 1.0, 1.0, 1.0, 1.0, 1.0, 1.0, 1.0, 1.0, 1.0, 1.0, 1.0, 1.0, 1.0, 1.0, 1.0, 1.0, 1.0, 1.0, 1.0, 1.0, 1.0, 1.0, 1.0, 1.0, 1.0, 1.0, 1.0, 1.0, 1.0, 1.0, 1.0, 1.0, 1.0, 1.0, 1.0, 1.0, 1.0, 1.0, 1.0, 1.0, 1.0, 1.0, 1.0, 1.0, 1.0, 1.0, 1.0, 1.0, 1.0, 1.0, 1.0, 1.0, 1.0, 1.0, 1.0, 1.0, 1.0, 1.0, 1.0, 1.0, 1.0, 1.0, 1.0, 1.0, 1.0, 1.0, 1.0, 1.0, 1.0, 1.0, 1.0, 1.0, 1.0, 1.0, 1.0, 1.0, 1.0, 1.0, 1.0, 1.0, 1.0, 1.0, 1.0, 1.0, 1.0, 1.0, 1.0, 1.0, 1.0, 1.0, 1.0, 1.0, 1.0, 1.0, 1.0, 1.0, 1.0, 1.0, 1.0, 1.0, 1.0, 1.0, 1.0, 1.0, 1.0, 1.0, 1.0, 1.0, 1.0, 1.0, 1.0, 1.0, 1.0, 1.0, 1.0, 1.0, 1.0, 1.0, 1.0, 1.0, 1.0, 1.0, 1.0, 1.0, 1.0, 1.0, 1.0, 1.0, 1.0, 1.0, 1.0, 1.0, 1.0, 1.0, 1.0, 1.0, 1.0, 1.0, 1.0, 1.0, 1.0, 1.0, 1.0, 1.0, 1.0, 1.0, 1.0, 1.0, 1.0, 1.0, 1.0, 1.0, 1.0, 1.0, 1.0, 1.0, 1.0, 1.0, 1.0, 1.0, 1.0, 1.0, 1.0, 1.0, 1.0, 1.0, 1.0, 1.0, 1.0, 1.0, 1.0, 1.0, 1.0, 1.0, 1.0, 1.0, 1.0, 1.0, 1.0, 1.0, 1.0, 1.0, 1.0, 1.0, 1.0, 1.0, 1.0, 1.0, 1.0, 1.0, 1.0, 1.0, 1.0, 1.0, 1.0, 1.0, 1.0, 1.0, 1.0, 1.0, 1.0, 1.0, 1.0, 1.0, 1.0, 1.0, 1.0, 1.0, 1.0, 1.0, 1.0, 1.0, 1.0, 1.0, 1.0, 1.0, 1.0, 1.0, 1.0, 1.0, 1.0, 1.0, 1.0, 1.0, 1.0, 1.0, 1.0, 1.0, 1.0, 1.0, 1.0, 1.0, 1.0, 1.0, 1.0, 1.0, 1.0, 1.0, 1.0, 1.0, 1.0, 1.0, 1.0, 1.0, 1.0, 1.0, 1.0, 1.0, 1.0, 1.0, 1.0, 1.0, 1.0, 1.0, 1.0, 1.0, 1.0, 1.0, 1.0, 1.0, 1.0, 1.0, 1.0, 1.0, 1.0, 1.0, 1.0, 1.0, 1.0, 1.0, 1.0, 1.0, 1.0, 1.0, 1.0, 1.0, 1.0, 1.0, 1.0, 1.0, 1.0, 1.0, 1.0, 1.0, 1.0, 1.0, 1.0, 1.0, 1.0, 1.0, 1.0, 1.0, 1.0, 1.0, 1.0, 1.0, 1.0, 1.0, 1.0, 1.0, 1.0, 1.0, 1.0, 1.0, 1.0, 1.0, 1.0, 1.0, 1.0, 1.0, 1.0, 1.0, 1.0, 1.0, 1.0, 1.0, 1.0, 1.0, 1.0, 1.0, 1.0, 1.0, 1.0, 1.0, 1.0, 1.0, 1.0, 1.0, 1.0, 1.0, 1.0, 1.0, 1.0, 1.0, 1.0, 1.0, 1.0, 1.0, 1.0, 1.0, 1.0, 1.0, 1.0, 1.0])
me_cube.materials.append(mat_material)
me_cube.use_remesh_preserve_volume = False
me_cube.use_remesh_preserve_attributes = False
me_cube.use_mirror_vertex_groups = False
me_cube.update()

# ---- objects
ob_cylinder_004 = bpy.data.objects.new('Cylinder.004', me_cylinder)
ob_cylinder_003 = bpy.data.objects.new('Cylinder.003', me_cylinder)
ob_cylinder_002 = bpy.data.objects.new('Cylinder.002', me_cylinder)
ob_cylinder = bpy.data.objects.new('Cylinder', me_cylinder)
ob_tank = bpy.data.objects.new('Tank', me_cube_002)
ob_lorry = bpy.data.objects.new('Lorry', me_cube)
ob_lamp = bpy.data.objects.new('Lamp', light_lamp)
ob_camera = bpy.data.objects.new('Camera', cam_camera)

# ---- transforms, parenting, visibility, modifiers, constraints
ob_cylinder_004.location = (3.055, -0.8794, -0.7204)
ob_cylinder_004.rotation_euler = (1.571, -0.0, 0.0)
ob_cylinder_004.scale = (0.6032, 0.6032, 0.1206)
ob_cylinder_004.lineart.crease_threshold = 0.0
ob_cylinder_003.location = (-3.213, -0.8538, -0.7841)
ob_cylinder_003.rotation_euler = (1.571, -0.0, 0.0)
ob_cylinder_003.scale = (0.6032, 0.6032, 0.1206)
ob_cylinder_003.lineart.crease_threshold = 0.0
ob_cylinder_002.location = (-3.224, 0.7273, -0.7746)
ob_cylinder_002.rotation_euler = (1.571, -0.0, 0.0)
ob_cylinder_002.scale = (0.6032, 0.6032, 0.1206)
ob_cylinder_002.lineart.crease_threshold = 0.0
ob_cylinder.location = (3.07, 0.7821, -0.7778)
ob_cylinder.rotation_euler = (1.571, -0.0, 0.0)
ob_cylinder.scale = (0.6032, 0.6032, 0.1206)
ob_cylinder.lineart.crease_threshold = 0.0
ob_tank.location = (0.007087, 0.0, -0.1208)
ob_tank.scale = (4.0, 4.0, 0.2)
ob_tank.lock_rotations_4d = False
ob_tank.empty_display_type = 'ARROWS'
ob_tank.lineart.crease_threshold = 0.0
ob_lorry.location = (0.007087, 0.0, 0.0)
ob_lorry.scale = (4.0, 4.0, 0.2)
ob_lorry.lock_rotations_4d = False
ob_lorry.empty_display_type = 'ARROWS'
ob_lorry.lineart.crease_threshold = 0.0
ob_lamp.location = (4.076, 1.005, 7.359)
ob_lamp.rotation_euler = (0.6503, 0.05522, 1.866)
ob_lamp.lock_rotations_4d = False
ob_lamp.empty_display_type = 'ARROWS'
ob_lamp.color = (0.0, 0.0, 0.0, 0.0)
ob_lamp.lineart.crease_threshold = 0.0
ob_camera.location = (7.481, -6.508, 5.344)
ob_camera.rotation_euler = (1.109, 0.0, 0.8149)
ob_camera.lock_rotations_4d = False
ob_camera.empty_display_type = 'ARROWS'
ob_camera.color = (0.0, 0.0, 0.0, 0.0)
ob_camera.display_type = 'WIRE'
ob_camera.lineart.crease_threshold = 0.0

# ---- collection membership
col_collection_1.objects.link(ob_cylinder_004)
col_collection_1.objects.link(ob_cylinder_003)
col_collection_1.objects.link(ob_cylinder_002)
col_collection_1.objects.link(ob_cylinder)
col_collection_1.objects.link(ob_tank)
col_collection_1.objects.link(ob_lorry)
col_collection_1.objects.link(ob_lamp)
col_collection_1.objects.link(ob_camera)

# ---- scene / render settings (as saved in the file)
scene.camera = ob_camera
scene.frame_start = 1; scene.frame_end = 250; scene.frame_set(1)
scene.render.engine = 'BLENDER_EEVEE_NEXT'
scene.render.resolution_percentage = 50
scene.render.dither_intensity = 0.0
scene.cycles.use_denoising = False
scene.cycles.samples = 128
scene.cycles.sampling_pattern = 'TABULATED_SOBOL'
scene.cycles.use_adaptive_sampling = False
scene.cycles.use_light_tree = False
scene.cycles.blur_glossy = 0.0
scene.cycles.sample_clamp_indirect = 0.0
scene.view_settings.view_transform = 'Standard'
bpy.context.view_layer.update()
